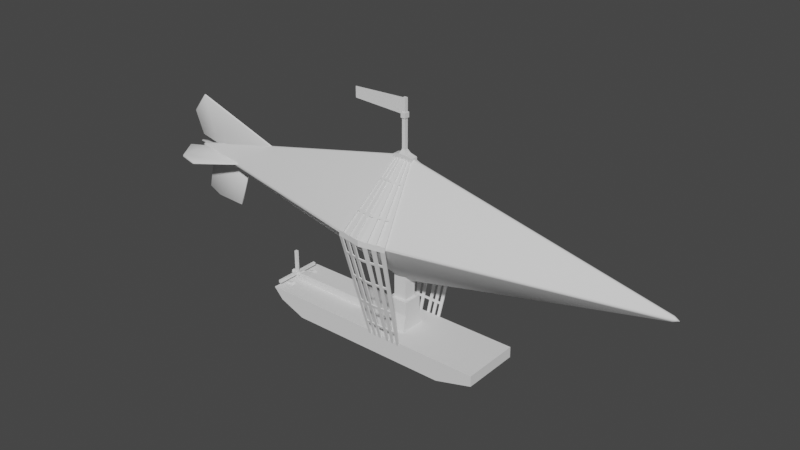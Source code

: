 # Source: BlimpPrototype.blend  (saved by Blender 3.3.6; exported with 4.5.12 LTS)
import bpy
from mathutils import Matrix  # noqa: F401  (used for matrix-valued properties, if any)

bpy.ops.wm.read_factory_settings(use_empty=True)
scene = bpy.context.scene
scene.name = 'Scene'

# ---- collections
col_collection = bpy.data.collections.new('Collection'); scene.collection.children.link(col_collection)
col_collisionmesh = bpy.data.collections.new('CollisionMesh'); scene.collection.children.link(col_collisionmesh)

# ---- world
world_world = bpy.data.worlds.new('World'); scene.world = world_world
world_world.use_nodes = True; world_world.node_tree.nodes.clear()
_N = world_world.node_tree.nodes; _L = world_world.node_tree.links
n0 = _N.new('ShaderNodeOutputWorld'); n0.name = 'World Output'; n0.location = (300, 300)
n1 = _N.new('ShaderNodeBackground'); n1.name = 'Background'; n1.location = (10, 300)
n1.inputs[0].default_value = (0.05088, 0.05088, 0.05088, 1.0)
_L.new(n1.outputs[0], n0.inputs[0])
n0.is_active_output = True
world_world.color = (0.05088, 0.05088, 0.05088)
world_world.use_sun_shadow = False
world_world.sun_shadow_jitter_overblur = 0.0

# ---- meshes
me_cube_001 = bpy.data.meshes.new('Cube.001')
me_cube_001.from_pydata([(-2.625, -1.14, -0.1331), (-2.625, -1.14, 0.1331), (-2.625, 1.14, -0.1331), (-2.625, 1.14, 0.1331), (2.625, -1.14, -0.1331), (2.625, -1.14, 0.1331), (2.625, 1.14, -0.1331), (2.625, 1.14, 0.1331), (3.806, -0.701, -0.1331), (3.806, -0.701, 0.1331), (3.806, 0.701, -0.1331), (3.806, 0.701, 0.1331), (-3.017, -1.14, -0.4167), (-3.017, -1.14, -0.1504), (-3.017, 1.14, -0.4167), (-3.017, 1.14, -0.1504), (-4.593, -1.14, -0.4167), (-4.593, -1.14, -0.1504), (-4.593, 1.14, -0.4167), (-4.593, 1.14, -0.1504), (-5.146, -0.8076, -0.05361), (-4.967, -0.8076, 0.115), (-5.146, 0.8076, -0.05361), (-4.967, 0.8076, 0.115), (-5.322, -0.6263, 0.1974), (-5.082, -0.6263, 0.2534), (-5.322, 0.6263, 0.1974), (-5.082, 0.6263, 0.2534), (-2.625, 0.3799, -0.2527), (-2.625, -0.3799, -0.2527), (-2.625, -0.3799, 0.1331), (-2.625, 0.3799, 0.1331), (2.625, -0.3799, -0.2527), (2.625, 0.3799, -0.2527), (2.625, 0.3799, 0.1331), (2.625, -0.3799, 0.1331), (3.806, -0.2337, -0.2527), (3.806, 0.2337, -0.2527), (3.806, 0.2337, 0.1331), (3.806, -0.2337, 0.1331), (-3.017, 0.3799, -0.4167), (-3.017, -0.3799, -0.4167), (-3.017, -0.3799, -0.1504), (-3.017, 0.3799, -0.1504), (-3.052, 0.4924, -0.1504), (-4.593, 0.4924, -0.1504), (-3.052, 0.3799, -0.1504), (-3.052, -0.4924, -0.4167), (-4.593, -0.4924, -0.4167), (-3.052, -0.3799, -0.4167), (-4.967, 0.4924, 0.115), (-5.146, -0.4924, -0.05361), (-5.082, 0.4924, 0.2534), (-5.322, 0.4924, 0.1974), (-5.322, -0.4924, 0.1974), (-5.146, 0.4924, -0.05361), (-4.967, -0.4924, 0.115), (-5.082, -0.4924, 0.2534), (-4.593, 0.4924, -0.4167), (-4.593, -0.4924, -0.1504), (-3.052, 0.3799, -0.4167), (-3.052, 0.4924, -0.4167), (-3.052, -0.4924, -0.1504), (-3.052, -0.3799, -0.1504)], [], [(0, 1, 13, 12), (2, 3, 7, 6), (35, 5, 9, 39), (4, 5, 1, 0), (29, 32, 4, 0), (35, 30, 1, 5), (36, 39, 9, 8), (6, 7, 11, 10), (5, 4, 8, 9), (33, 6, 10, 37), (43, 15, 19, 45, 44, 46), (31, 3, 15, 43), (29, 0, 12, 41), (3, 2, 14, 15), (16, 17, 21, 20), (41, 12, 16, 48, 47, 49), (15, 14, 18, 19), (12, 13, 17, 16), (23, 22, 26, 27), (45, 19, 23, 50), (16, 20, 51, 48), (19, 18, 22, 23), (52, 27, 26, 53), (20, 21, 25, 24), (23, 27, 52, 50), (24, 54, 51, 20), (26, 22, 55, 53), (57, 25, 21, 56), (54, 24, 25, 57), (55, 22, 18, 58), (56, 21, 17, 59), (58, 18, 14, 40, 60, 61), (60, 40, 41, 49), (2, 28, 40, 14), (28, 29, 41, 40), (1, 30, 42, 13), (30, 31, 43, 42), (59, 17, 13, 42, 63, 62), (63, 42, 43, 46), (4, 32, 36, 8), (32, 33, 37, 36), (10, 11, 38, 37), (37, 38, 39, 36), (7, 3, 31, 34), (34, 31, 30, 35), (2, 6, 33, 28), (28, 33, 32, 29), (7, 34, 38, 11), (34, 35, 39, 38), (52, 53, 55, 58, 61, 44, 45, 50), (46, 44, 61, 60, 49, 47, 62, 63), (56, 59, 62, 47, 48, 51, 54, 57)])
_uv = me_cube_001.uv_layers.new(name='UVMap')
_uv.uv.foreach_set('vector', [0.8094, 0.4974, 0.8184, 0.4976, 0.8087, 0.5106, 0.7998, 0.5105, 0.8001, 0.6795, 0.809, 0.6794, 0.8114, 0.8556, 0.8025, 0.8557, 0.7735, 0.5494, 0.799, 0.5494, 0.7843, 0.5885, 0.7686, 0.5885, 0.8119, 0.3213, 0.8208, 0.3214, 0.8184, 0.4976, 0.8094, 0.4974, 0.7735, 0.2147, 0.7735, 0.03984, 0.799, 0.03933, 0.799, 0.2142, 0.7735, 0.5494, 0.7735, 0.3755, 0.799, 0.3755, 0.799, 0.5494, 0.8605, 0.5423, 0.8476, 0.5423, 0.8476, 0.5266, 0.8565, 0.5266, 0.8025, 0.8557, 0.8114, 0.8556, 0.8125, 0.8949, 0.8035, 0.895, 0.8208, 0.3214, 0.8119, 0.3213, 0.8129, 0.282, 0.8219, 0.2821, 0.748, 0.03984, 0.7225, 0.03933, 0.7372, 0.0, 0.7529, 0.000505, 0.748, 0.3609, 0.7225, 0.3609, 0.7225, 0.3087, 0.7442, 0.3087, 0.7442, 0.3598, 0.748, 0.3598, 0.748, 0.3755, 0.7225, 0.3755, 0.7225, 0.3609, 0.748, 0.3609, 0.7735, 0.2147, 0.799, 0.2142, 0.799, 0.2284, 0.7735, 0.2284, 0.809, 0.6794, 0.8001, 0.6795, 0.7904, 0.6665, 0.7993, 0.6664, 0.799, 0.5634, 0.808, 0.5635, 0.8171, 0.5764, 0.8113, 0.5823, 0.7735, 0.2284, 0.799, 0.2284, 0.799, 0.2809, 0.7773, 0.2809, 0.7773, 0.2296, 0.7735, 0.2296, 0.7993, 0.6664, 0.7904, 0.6665, 0.7896, 0.6136, 0.7986, 0.6135, 0.7998, 0.5105, 0.8087, 0.5106, 0.808, 0.5635, 0.799, 0.5634, 0.8077, 0.6006, 0.8019, 0.5946, 0.8105, 0.5885, 0.8125, 0.5965, 0.7442, 0.3087, 0.7225, 0.3087, 0.7337, 0.2978, 0.7442, 0.2978, 0.799, 0.2809, 0.7879, 0.2978, 0.7773, 0.2978, 0.7773, 0.2809, 0.7986, 0.6135, 0.7896, 0.6136, 0.8019, 0.5946, 0.8077, 0.6006, 0.331, 0.837, 0.3265, 0.837, 0.3265, 0.8287, 0.331, 0.8287, 0.8113, 0.5823, 0.8171, 0.5764, 0.8219, 0.5805, 0.8199, 0.5885, 0.8384, 0.2791, 0.8337, 0.2731, 0.8337, 0.2686, 0.8384, 0.2686, 0.8253, 0.2731, 0.8253, 0.2686, 0.8337, 0.2686, 0.8337, 0.2791, 0.8253, 0.2731, 0.8169, 0.2791, 0.8169, 0.2686, 0.8253, 0.2686, 0.3622, 0.8389, 0.3622, 0.8344, 0.3668, 0.8283, 0.3668, 0.8389, 0.322, 0.8287, 0.3265, 0.8287, 0.3265, 0.837, 0.322, 0.837, 0.7442, 0.2978, 0.7337, 0.2978, 0.7225, 0.2809, 0.7442, 0.2809, 0.7773, 0.2978, 0.7879, 0.2978, 0.799, 0.3087, 0.7773, 0.3087, 0.7442, 0.2809, 0.7225, 0.2809, 0.7225, 0.2284, 0.748, 0.2284, 0.748, 0.2296, 0.7442, 0.2296, 0.748, 0.2296, 0.748, 0.2284, 0.7735, 0.2284, 0.7735, 0.2296, 0.7225, 0.2142, 0.748, 0.2147, 0.748, 0.2284, 0.7225, 0.2284, 0.748, 0.2147, 0.7735, 0.2147, 0.7735, 0.2284, 0.748, 0.2284, 0.799, 0.3755, 0.7735, 0.3755, 0.7735, 0.3609, 0.799, 0.3609, 0.7735, 0.3755, 0.748, 0.3755, 0.748, 0.3609, 0.7735, 0.3609, 0.7773, 0.3087, 0.799, 0.3087, 0.799, 0.3609, 0.7735, 0.3609, 0.7735, 0.3598, 0.7773, 0.3598, 0.7735, 0.3598, 0.7735, 0.3609, 0.748, 0.3609, 0.748, 0.3598, 0.799, 0.03933, 0.7735, 0.03984, 0.7686, 0.000505, 0.7843, 0.0, 0.7735, 0.03984, 0.748, 0.03984, 0.7529, 0.000505, 0.7686, 0.000505, 0.8565, 0.5737, 0.8476, 0.5737, 0.8476, 0.558, 0.8605, 0.558, 0.8605, 0.558, 0.8476, 0.558, 0.8476, 0.5423, 0.8605, 0.5423, 0.7225, 0.5494, 0.7225, 0.3755, 0.748, 0.3755, 0.748, 0.5494, 0.748, 0.5494, 0.748, 0.3755, 0.7735, 0.3755, 0.7735, 0.5494, 0.7225, 0.2142, 0.7225, 0.03933, 0.748, 0.03984, 0.748, 0.2147, 0.748, 0.2147, 0.748, 0.03984, 0.7735, 0.03984, 0.7735, 0.2147, 0.7225, 0.5494, 0.748, 0.5494, 0.7529, 0.5885, 0.7372, 0.5885, 0.748, 0.5494, 0.7735, 0.5494, 0.7686, 0.5885, 0.7529, 0.5885, 0.4487, 0.75, 0.4453, 0.7575, 0.4382, 0.7501, 0.4298, 0.7295, 0.4399, 0.6788, 0.4487, 0.6805, 0.4386, 0.7312, 0.4449, 0.7453, 0.1997, 0.8501, 0.1997, 0.8539, 0.1908, 0.8539, 0.1908, 0.8501, 0.1908, 0.8246, 0.1908, 0.8208, 0.1997, 0.8208, 0.1997, 0.8246, 0.2165, 0.6988, 0.2102, 0.7128, 0.2203, 0.7635, 0.2115, 0.7653, 0.2014, 0.7145, 0.2098, 0.694, 0.2169, 0.6866, 0.2203, 0.6941])
_uv.active_render = True
_uv = me_cube_001.uv_layers.new(name='UVMap.001')
_uv.uv.foreach_set('vector', [0.8203, 0.8496, 0.826, 0.8497, 0.8198, 0.858, 0.8142, 0.8579, 0.8058, 0.7706, 0.8115, 0.7705, 0.813, 0.8825, 0.8074, 0.8825, 0.783, 0.8726, 0.7992, 0.8726, 0.7898, 0.8974, 0.7799, 0.8974, 0.8219, 0.7377, 0.8275, 0.7378, 0.826, 0.8497, 0.8203, 0.8496, 0.7344, 0.8491, 0.7344, 0.7381, 0.7506, 0.7377, 0.7506, 0.8488, 0.783, 0.8726, 0.783, 0.7621, 0.7992, 0.7621, 0.7992, 0.8726, 0.8074, 0.9175, 0.7992, 0.9175, 0.7992, 0.9075, 0.8049, 0.9075, 0.8074, 0.8825, 0.813, 0.8825, 0.8137, 0.9074, 0.808, 0.9075, 0.8275, 0.7378, 0.8219, 0.7377, 0.8225, 0.7127, 0.8282, 0.7128, 0.7182, 0.7381, 0.702, 0.7377, 0.7113, 0.7127, 0.7213, 0.7131, 0.7668, 0.7528, 0.7506, 0.7528, 0.7506, 0.7197, 0.7644, 0.7197, 0.7644, 0.7521, 0.7668, 0.7521, 0.7668, 0.7621, 0.7506, 0.7621, 0.7506, 0.7528, 0.7668, 0.7528, 0.7344, 0.8491, 0.7506, 0.8488, 0.7506, 0.8579, 0.7344, 0.8579, 0.8115, 0.7705, 0.8058, 0.7706, 0.7997, 0.7623, 0.8053, 0.7622, 0.8137, 0.8915, 0.8194, 0.8916, 0.8252, 0.8998, 0.8215, 0.9036, 0.7344, 0.8579, 0.7506, 0.8579, 0.7506, 0.8912, 0.7368, 0.8912, 0.7368, 0.8586, 0.7344, 0.8586, 0.8053, 0.7622, 0.7997, 0.7623, 0.7992, 0.7287, 0.8049, 0.7286, 0.8142, 0.8579, 0.8198, 0.858, 0.8194, 0.8916, 0.8137, 0.8915, 0.8107, 0.7204, 0.807, 0.7166, 0.8124, 0.7127, 0.8137, 0.7178, 0.7644, 0.7197, 0.7506, 0.7197, 0.7577, 0.7127, 0.7644, 0.7127, 0.7506, 0.8912, 0.7435, 0.902, 0.7368, 0.902, 0.7368, 0.8912, 0.8049, 0.7286, 0.7992, 0.7287, 0.807, 0.7166, 0.8107, 0.7204, 0.7989, 0.9237, 0.7961, 0.9237, 0.7961, 0.9184, 0.7989, 0.9184, 0.8215, 0.9036, 0.8252, 0.8998, 0.8282, 0.9024, 0.8269, 0.9075, 0.7476, 0.9221, 0.7446, 0.9183, 0.7446, 0.9154, 0.7476, 0.9154, 0.7446, 0.9115, 0.7446, 0.9087, 0.75, 0.9087, 0.75, 0.9154, 0.75, 0.9048, 0.7446, 0.9087, 0.7446, 0.902, 0.75, 0.902, 0.7476, 0.9221, 0.7476, 0.9193, 0.7505, 0.9154, 0.7505, 0.9221, 0.7932, 0.9184, 0.7961, 0.9184, 0.7961, 0.9237, 0.7932, 0.9237, 0.7158, 0.902, 0.709, 0.902, 0.702, 0.8912, 0.7158, 0.8912, 0.7854, 0.7127, 0.7921, 0.7127, 0.7992, 0.7197, 0.7854, 0.7197, 0.7158, 0.8912, 0.702, 0.8912, 0.702, 0.8579, 0.7182, 0.8579, 0.7182, 0.8586, 0.7158, 0.8586, 0.7182, 0.8586, 0.7182, 0.8579, 0.7344, 0.8579, 0.7344, 0.8586, 0.702, 0.8488, 0.7182, 0.8491, 0.7182, 0.8579, 0.702, 0.8579, 0.7182, 0.8491, 0.7344, 0.8491, 0.7344, 0.8579, 0.7182, 0.8579, 0.7992, 0.7621, 0.783, 0.7621, 0.783, 0.7528, 0.7992, 0.7528, 0.783, 0.7621, 0.7668, 0.7621, 0.7668, 0.7528, 0.783, 0.7528, 0.7854, 0.7197, 0.7992, 0.7197, 0.7992, 0.7528, 0.783, 0.7528, 0.783, 0.7521, 0.7854, 0.7521, 0.783, 0.7521, 0.783, 0.7528, 0.7668, 0.7528, 0.7668, 0.7521, 0.7506, 0.7377, 0.7344, 0.7381, 0.7312, 0.7131, 0.7412, 0.7127, 0.7344, 0.7381, 0.7182, 0.7381, 0.7213, 0.7131, 0.7312, 0.7131, 0.8049, 0.9374, 0.7992, 0.9374, 0.7992, 0.9274, 0.8074, 0.9274, 0.8074, 0.9274, 0.7992, 0.9274, 0.7992, 0.9175, 0.8074, 0.9175, 0.7506, 0.8726, 0.7506, 0.7621, 0.7668, 0.7621, 0.7668, 0.8726, 0.7668, 0.8726, 0.7668, 0.7621, 0.783, 0.7621, 0.783, 0.8726, 0.702, 0.8488, 0.702, 0.7377, 0.7182, 0.7381, 0.7182, 0.8491, 0.7182, 0.8491, 0.7182, 0.7381, 0.7344, 0.7381, 0.7344, 0.8491, 0.7506, 0.8726, 0.7668, 0.8726, 0.7699, 0.8974, 0.7599, 0.8974, 0.7668, 0.8726, 0.783, 0.8726, 0.7799, 0.8974, 0.7699, 0.8974, 0.9255, 0.758, 0.9233, 0.7628, 0.9188, 0.758, 0.9135, 0.745, 0.9199, 0.7127, 0.9255, 0.7138, 0.9191, 0.7461, 0.9231, 0.755, 0.7989, 0.916, 0.7989, 0.9184, 0.7932, 0.9184, 0.7932, 0.916, 0.7932, 0.8998, 0.7932, 0.8974, 0.7989, 0.8974, 0.7989, 0.8998, 0.9231, 0.7705, 0.9191, 0.7794, 0.9255, 0.8117, 0.9199, 0.8128, 0.9135, 0.7805, 0.9188, 0.7675, 0.9233, 0.7628, 0.9255, 0.7675])
me_cube_001.materials.append(None)
me_cube_001.update()
me_cube_002 = bpy.data.meshes.new('Cube.002')
me_cube_002.from_pydata([(-0.3833, -0.5749, -0.7164), (-0.3833, -0.3833, 0.5394), (-0.3833, 0.5749, -0.7164), (-0.3833, 0.3833, 0.5394), (0.3833, -0.5749, -0.7164), (0.3833, -0.3833, 0.5394), (0.3833, 0.5749, -0.7164), (0.3833, 0.3833, 0.5394), (-0.3833, -0.3833, 0.0), (-0.3833, 0.3833, 0.0), (0.3833, 0.3833, 0.0), (0.3833, -0.3833, 0.0), (-0.2526, -0.2526, 0.5394), (-0.2526, 0.2526, 0.5394), (0.2526, -0.2526, 0.5394), (0.2526, 0.2526, 0.5394), (-0.2526, -0.2526, 1.688), (-0.2526, 0.2526, 1.688), (0.2526, -0.2526, 1.688), (0.2526, 0.2526, 1.688)], [], [(8, 1, 3, 9), (9, 3, 7, 10), (10, 7, 5, 11), (11, 5, 1, 8), (2, 6, 4, 0), (5, 7, 15, 14), (4, 11, 8, 0), (6, 10, 11, 4), (2, 9, 10, 6), (0, 8, 9, 2), (14, 15, 19, 18), (3, 1, 12, 13), (1, 5, 14, 12), (7, 3, 13, 15), (19, 17, 16, 18), (13, 12, 16, 17), (12, 14, 18, 16), (15, 13, 17, 19)])
_uv = me_cube_002.uv_layers.new(name='UVMap')
_uv.uv.foreach_set('vector', [0.4274, 0.8121, 0.4274, 0.8302, 0.4016, 0.8302, 0.4016, 0.8121, 0.8476, 0.5511, 0.8476, 0.5692, 0.8219, 0.5692, 0.8219, 0.5511, 0.8446, 0.8263, 0.8446, 0.8444, 0.8189, 0.8444, 0.8189, 0.8263, 0.09527, 0.8454, 0.09527, 0.8634, 0.06953, 0.8634, 0.06953, 0.8454, 0.09527, 0.8208, 0.121, 0.8208, 0.121, 0.8594, 0.09527, 0.8594, 0.121, 0.8466, 0.121, 0.8208, 0.1254, 0.8252, 0.1254, 0.8422, 0.09527, 0.8208, 0.09527, 0.8454, 0.06953, 0.8454, 0.06953, 0.8208, 0.8511, 0.8023, 0.8446, 0.8263, 0.8189, 0.8263, 0.8125, 0.8023, 0.8476, 0.5266, 0.8476, 0.5511, 0.8219, 0.5511, 0.8219, 0.5266, 0.4338, 0.788, 0.4274, 0.8121, 0.4016, 0.8121, 0.3952, 0.788, 0.2925, 0.7919, 0.3095, 0.7919, 0.3095, 0.8305, 0.2925, 0.8305, 0.1467, 0.8208, 0.1467, 0.8466, 0.1423, 0.8422, 0.1423, 0.8252, 0.1467, 0.8466, 0.121, 0.8466, 0.1254, 0.8422, 0.1423, 0.8422, 0.121, 0.8208, 0.1467, 0.8208, 0.1423, 0.8252, 0.1254, 0.8252, 0.2699, 0.8217, 0.2868, 0.8217, 0.2868, 0.8386, 0.2699, 0.8386, 0.2925, 0.7533, 0.3095, 0.7533, 0.3095, 0.7919, 0.2925, 0.7919, 0.1467, 0.8208, 0.1637, 0.8208, 0.1637, 0.8593, 0.1467, 0.8593, 0.1637, 0.8208, 0.1807, 0.8208, 0.1807, 0.8593, 0.1637, 0.8593])
_uv.active_render = True
_uv = me_cube_002.uv_layers.new(name='UVMap.001')
_uv.uv.foreach_set('vector', [0.2124, 0.237, 0.2124, 0.2412, 0.2064, 0.2412, 0.2064, 0.237, 0.31, 0.1764, 0.31, 0.1806, 0.304, 0.1806, 0.304, 0.1764, 0.3093, 0.2403, 0.3093, 0.2445, 0.3033, 0.2445, 0.3033, 0.2403, 0.1353, 0.2447, 0.1353, 0.2489, 0.1293, 0.2489, 0.1293, 0.2447, 0.1353, 0.239, 0.1412, 0.239, 0.1412, 0.248, 0.1353, 0.248, 0.1412, 0.245, 0.1412, 0.239, 0.1423, 0.24, 0.1423, 0.244, 0.1353, 0.239, 0.1353, 0.2447, 0.1293, 0.2447, 0.1293, 0.239, 0.3108, 0.2347, 0.3093, 0.2403, 0.3033, 0.2403, 0.3018, 0.2347, 0.31, 0.1707, 0.31, 0.1764, 0.304, 0.1764, 0.304, 0.1707, 0.2139, 0.2314, 0.2124, 0.237, 0.2064, 0.237, 0.2049, 0.2314, 0.1811, 0.2323, 0.185, 0.2323, 0.185, 0.2412, 0.1811, 0.2412, 0.1472, 0.239, 0.1472, 0.245, 0.1462, 0.244, 0.1462, 0.24, 0.1472, 0.245, 0.1412, 0.245, 0.1423, 0.244, 0.1462, 0.244, 0.1412, 0.239, 0.1472, 0.239, 0.1462, 0.24, 0.1423, 0.24, 0.1758, 0.2392, 0.1797, 0.2392, 0.1797, 0.2432, 0.1758, 0.2432, 0.1811, 0.2233, 0.185, 0.2233, 0.185, 0.2323, 0.1811, 0.2323, 0.1472, 0.239, 0.1512, 0.239, 0.1512, 0.2479, 0.1472, 0.2479, 0.1512, 0.239, 0.1551, 0.239, 0.1551, 0.2479, 0.1512, 0.2479])
me_cube_002.update()
me_cube_003 = bpy.data.meshes.new('Cube.003')
me_cube_003.from_pydata([(-2.387, 0.6329, 0.02424), (-2.376, 0.6338, 0.1116), (-2.387, 0.7305, 0.02424), (-2.376, 0.7314, 0.1116), (0.1014, 0.6329, 0.02424), (0.1116, 0.6338, 0.1116), (0.1014, 0.8561, 0.02424), (0.1116, 0.857, 0.1116), (-2.116, 0.8561, 0.02424), (-2.105, 0.857, 0.1116), (-2.116, 0.6329, 0.02424), (-2.105, 0.6338, 0.1116)], [], [(0, 1, 3, 2), (8, 9, 7, 6), (6, 7, 5, 4), (10, 11, 1, 0), (8, 6, 4, 10), (9, 3, 1, 11), (7, 9, 11, 5), (2, 8, 10, 0), (4, 5, 11, 10), (2, 3, 9, 8)])
_uv = me_cube_003.uv_layers.new(name='UVMap')
_uv.uv.foreach_set('vector', [0.2219, 0.778, 0.2249, 0.778, 0.2249, 0.7813, 0.2219, 0.7812, 0.3335, 0.696, 0.3365, 0.6963, 0.3365, 0.769, 0.3336, 0.7687, 0.2219, 0.7705, 0.2249, 0.7704, 0.2249, 0.7779, 0.2219, 0.778, 0.222, 0.7613, 0.2249, 0.761, 0.2249, 0.7701, 0.222, 0.7704, 0.8623, 0.6606, 0.8623, 0.735, 0.8548, 0.735, 0.8548, 0.6606, 0.8487, 0.3664, 0.8529, 0.3573, 0.8562, 0.3573, 0.8562, 0.3664, 0.8487, 0.4408, 0.8487, 0.3664, 0.8562, 0.3664, 0.8562, 0.4408, 0.8581, 0.6515, 0.8623, 0.6606, 0.8548, 0.6606, 0.8548, 0.6515, 0.222, 0.6869, 0.2249, 0.6866, 0.2249, 0.761, 0.222, 0.7613, 0.3336, 0.6862, 0.3365, 0.6865, 0.3365, 0.6963, 0.3335, 0.696])
_uv.active_render = True
_uv = me_cube_003.uv_layers.new(name='UVMap.001')
_uv.uv.foreach_set('vector', [0.181, 0.1335, 0.1819, 0.1336, 0.1819, 0.1345, 0.181, 0.1345, 0.1987, 0.04763, 0.1996, 0.04772, 0.1996, 0.06814, 0.1987, 0.06804, 0.193, 0.07892, 0.1938, 0.07891, 0.1938, 0.08101, 0.193, 0.08102, 0.1988, 0.1024, 0.1996, 0.1023, 0.1996, 0.1049, 0.1988, 0.105, 0.1988, 0.08398, 0.1988, 0.1049, 0.1967, 0.1049, 0.1967, 0.08398, 0.1946, 0.08398, 0.1957, 0.08142, 0.1967, 0.08142, 0.1967, 0.08398, 0.1946, 0.1049, 0.1946, 0.08398, 0.1967, 0.08398, 0.1967, 0.1049, 0.1976, 0.08142, 0.1988, 0.08398, 0.1967, 0.08398, 0.1967, 0.08142, 0.1988, 0.08152, 0.1996, 0.08142, 0.1996, 0.1023, 0.1988, 0.1024, 0.1987, 0.04488, 0.1996, 0.04497, 0.1996, 0.04772, 0.1987, 0.04763])
me_cube_003.update()
me_cube_005 = bpy.data.meshes.new('Cube.005')
me_cube_005.from_pydata([(-0.1421, -1.0, 0.153), (-0.04526, -1.0, -0.3822), (-0.1421, 1.0, 0.153), (-0.04526, 1.0, -0.3822), (0.1421, -1.0, 0.153), (0.04526, -1.0, -0.3822), (0.1421, 1.0, 0.153), (0.04526, 1.0, -0.3822)], [], [(0, 2, 3, 1), (2, 6, 7, 3), (6, 4, 5, 7), (4, 0, 1, 5), (2, 0, 4, 6), (7, 5, 1, 3)])
_uv = me_cube_005.uv_layers.new(name='UVMap')
_uv.uv.foreach_set('vector', [0.8366, 0.7858, 0.8366, 0.7186, 0.8548, 0.7186, 0.8548, 0.7858, 0.3469, 0.8463, 0.3374, 0.8463, 0.3406, 0.8283, 0.3436, 0.8283, 0.8366, 0.7186, 0.8366, 0.6515, 0.8548, 0.6515, 0.8548, 0.7186, 0.3564, 0.8463, 0.3469, 0.8463, 0.3501, 0.8283, 0.3532, 0.8283, 0.8555, 0.282, 0.8555, 0.3491, 0.8459, 0.3491, 0.8459, 0.282, 0.4392, 0.7575, 0.4392, 0.8246, 0.4361, 0.8246, 0.4361, 0.7575])
_uv.active_render = True
_uv = me_cube_005.uv_layers.new(name='UVMap.001')
_uv.uv.foreach_set('vector', [0.9251, 0.8554, 0.9251, 0.8128, 0.9367, 0.8128, 0.9367, 0.8554, 0.8135, 0.9189, 0.8074, 0.9189, 0.8095, 0.9075, 0.8114, 0.9075, 0.9135, 0.8554, 0.9135, 0.8128, 0.9251, 0.8128, 0.9251, 0.8554, 0.8198, 0.9189, 0.8137, 0.9189, 0.8158, 0.9075, 0.8177, 0.9075, 0.9312, 0.8981, 0.9312, 0.9407, 0.9251, 0.9407, 0.9251, 0.8981, 0.9274, 0.7554, 0.9274, 0.7981, 0.9255, 0.7981, 0.9255, 0.7554])
me_cube_005.update()
me_cube_006 = bpy.data.meshes.new('Cube.006')
me_cube_006.from_pydata([(-0.1421, -1.0, 0.153), (-0.04526, -1.0, -0.3822), (-0.1421, 1.0, 0.153), (-0.04526, 1.0, -0.3822), (0.1421, -1.0, 0.153), (0.04526, -1.0, -0.3822), (0.1421, 1.0, 0.153), (0.04526, 1.0, -0.3822)], [], [(0, 2, 3, 1), (2, 6, 7, 3), (6, 4, 5, 7), (4, 0, 1, 5), (2, 0, 4, 6), (7, 5, 1, 3)])
_uv = me_cube_006.uv_layers.new(name='UVMap')
_uv.uv.foreach_set('vector', [0.8401, 0.5266, 0.8401, 0.4595, 0.8584, 0.4595, 0.8584, 0.5266, 0.8314, 0.5871, 0.8219, 0.5871, 0.8251, 0.5692, 0.8281, 0.5692, 0.8219, 0.5266, 0.8219, 0.4595, 0.8401, 0.4595, 0.8401, 0.5266, 0.8409, 0.5871, 0.8314, 0.5871, 0.8346, 0.5692, 0.8377, 0.5692, 0.4487, 0.7575, 0.4487, 0.8246, 0.4392, 0.8246, 0.4392, 0.7575, 0.3366, 0.769, 0.3366, 0.8362, 0.3335, 0.8362, 0.3335, 0.769])
_uv.active_render = True
_uv = me_cube_006.uv_layers.new(name='UVMap.001')
_uv.uv.foreach_set('vector', [0.9135, 0.9407, 0.9135, 0.8981, 0.9251, 0.8981, 0.9251, 0.9407, 0.8135, 0.9303, 0.8074, 0.9303, 0.8095, 0.9189, 0.8114, 0.9189, 0.9135, 0.8981, 0.9135, 0.8554, 0.9251, 0.8554, 0.9251, 0.8981, 0.8258, 0.9189, 0.8198, 0.9189, 0.8218, 0.9075, 0.8238, 0.9075, 0.9312, 0.8554, 0.9312, 0.8981, 0.9251, 0.8981, 0.9251, 0.8554, 0.9274, 0.7127, 0.9274, 0.7554, 0.9255, 0.7554, 0.9255, 0.7127])
me_cube_006.update()
me_cube_007 = bpy.data.meshes.new('Cube.007')
me_cube_007.from_pydata([(-19.46, -0.785, -0.785), (-19.46, -0.785, 0.785), (-19.46, 0.785, -0.785), (-19.46, 0.785, 0.785), (4.263, -1.0, -1.0), (4.263, -1.0, 1.0), (4.263, 1.0, -1.0), (4.263, 1.0, 1.0), (6.644, -1.0, -1.068), (6.644, -1.0, 0.1991), (6.644, 1.0, -1.068), (6.644, 1.0, 0.1991), (10.14, -1.0, -1.068), (10.14, -1.0, 0.1991), (10.14, 1.0, -1.068), (10.14, 1.0, 0.1991), (-17.28, 1.0, -1.0), (-17.28, 1.0, 1.0), (-17.28, -1.0, -1.0), (-17.28, -1.0, 1.0), (-19.64, -4.278e-09, -0.9614), (-19.64, -0.9614, 2.563e-08), (-19.64, -4.278e-09, 0.9614), (-19.64, 0.9614, 2.563e-08), (-22.04, -0.2548, -0.2548), (-22.04, -0.2548, 0.2548), (-22.04, 0.2548, -0.2548), (-22.04, 0.2548, 0.2548), (-22.04, -1.705e-08, -0.3121), (-22.04, -0.3121, 8.883e-08), (-22.04, -1.705e-08, 0.3121), (-22.04, 0.3121, 8.883e-08), (-22.56, -0.4333, -0.4333), (-19.79, -0.3585, 0.3585), (-19.87, 0.4391, 1.499e-08), (-19.79, 0.3585, -0.3585), (-19.87, -1.024e-08, -0.4391), (-19.87, -0.4391, 1.499e-08), (-19.79, 0.3585, 0.3585), (-19.79, -0.3585, -0.3585), (-19.87, -1.024e-08, 0.4391), (-22.23, -0.4333, -0.4333), (-22.23, -0.4333, 0.4333), (-22.23, 0.4333, -0.4333), (-22.23, 0.4333, 0.4333), (-22.23, -2.418e-08, -0.5307), (-22.23, -0.5307, 6.755e-08), (-22.23, -2.418e-08, 0.5307), (-22.23, 0.5307, 6.755e-08), (-22.56, -0.4333, 0.4333), (-22.56, 0.4333, -0.4333), (-22.56, 0.4333, 0.4333), (-22.56, -2.418e-08, -0.5307), (-22.56, -0.5307, 6.755e-08), (-22.56, -2.418e-08, 0.5307), (-22.56, 0.5307, 6.755e-08), (-22.56, -2.418e-08, 6.755e-08)], [], [(38, 34, 31, 27), (16, 17, 7, 6), (5, 4, 8, 9), (18, 19, 1, 21, 0), (16, 6, 4, 18), (17, 3, 22, 1, 19), (11, 9, 13, 15), (4, 6, 10, 8), (7, 5, 9, 11), (6, 7, 11, 10), (14, 15, 13, 12), (10, 11, 15, 14), (9, 8, 12, 13), (8, 10, 14, 12), (7, 17, 19, 5), (2, 16, 18, 0, 20), (4, 5, 19, 18), (2, 23, 3, 17, 16), (37, 33, 25, 29), (34, 35, 26, 31), (35, 36, 28, 26), (28, 24, 41, 45), (30, 27, 44, 47), (26, 28, 45, 43), (25, 30, 47, 42), (39, 37, 29, 24), (40, 38, 27, 30), (36, 39, 24, 28), (33, 40, 30, 25), (1, 22, 40, 33), (20, 0, 39, 36), (22, 3, 38, 40), (0, 21, 37, 39), (2, 20, 36, 35), (23, 2, 35, 34), (21, 1, 33, 37), (3, 23, 34, 38), (46, 42, 49, 53), (48, 43, 50, 55), (41, 46, 53, 32), (44, 48, 55, 51), (27, 31, 48, 44), (24, 29, 46, 41), (31, 26, 43, 48), (29, 25, 42, 46), (56, 54, 51, 55), (52, 56, 55, 50), (32, 53, 56, 52), (53, 49, 54, 56), (42, 47, 54, 49), (43, 45, 52, 50), (47, 44, 51, 54), (45, 41, 32, 52)])
_uv = me_cube_007.uv_layers.new(name='UVMap')
_uv.uv.foreach_set('vector', [0.8366, 0.7269, 0.8245, 0.7242, 0.8245, 0.6515, 0.8331, 0.6515, 0.519, 0.9204, 0.4519, 0.9206, 0.4498, 0.1974, 0.517, 0.1972, 0.519, 0.8022, 0.5862, 0.8023, 0.5882, 0.8823, 0.5457, 0.8822, 0.5882, 0.07916, 0.5211, 0.07897, 0.5285, 0.005716, 0.5549, 0.0, 0.5812, 0.005867, 0.6554, 0.9204, 0.6554, 0.1973, 0.7225, 0.1973, 0.7225, 0.9204, 0.5882, 0.07902, 0.5954, 0.006031, 0.6218, 0.0, 0.6481, 0.006031, 0.6554, 0.07902, 0.5882, 0.8827, 0.6554, 0.8827, 0.6554, 1.0, 0.5882, 1.0, 0.7225, 0.1973, 0.6554, 0.1973, 0.6554, 0.1173, 0.7225, 0.1173, 0.5882, 0.8023, 0.6554, 0.8023, 0.6554, 0.8827, 0.5882, 0.8827, 0.517, 0.1972, 0.4498, 0.1974, 0.4765, 0.1174, 0.519, 0.1173, 0.3335, 0.7533, 0.291, 0.7533, 0.291, 0.6862, 0.3335, 0.6862, 0.519, 0.1173, 0.4765, 0.1174, 0.4761, 0.0001211, 0.5187, 0.0, 0.5457, 0.8822, 0.5882, 0.8823, 0.5879, 0.9996, 0.5453, 0.9995, 0.7225, 0.1173, 0.6554, 0.1173, 0.6554, 0.0, 0.7225, 0.0, 0.5882, 0.8023, 0.5882, 0.07902, 0.6554, 0.07902, 0.6554, 0.8023, 0.6626, 0.9937, 0.6554, 0.9204, 0.7225, 0.9204, 0.7153, 0.9937, 0.6889, 0.9995, 0.5862, 0.8023, 0.519, 0.8022, 0.5211, 0.07897, 0.5882, 0.07916, 0.512, 0.9937, 0.4857, 0.9996, 0.4593, 0.9939, 0.4519, 0.9206, 0.519, 0.9204, 0.8245, 0.7996, 0.8125, 0.8023, 0.816, 0.7269, 0.8245, 0.7269, 0.8245, 0.7242, 0.8125, 0.7269, 0.816, 0.6515, 0.8245, 0.6515, 0.3095, 0.7533, 0.3215, 0.756, 0.3215, 0.8287, 0.3129, 0.8287, 0.04985, 0.828, 0.04193, 0.8318, 0.03477, 0.8272, 0.04824, 0.8208, 0.05445, 0.8485, 0.06237, 0.8447, 0.06953, 0.8492, 0.05606, 0.8556, 0.05862, 0.828, 0.04985, 0.828, 0.04824, 0.8208, 0.06315, 0.8208, 0.04568, 0.8485, 0.05445, 0.8485, 0.05606, 0.8556, 0.04115, 0.8556, 0.8366, 0.8023, 0.8245, 0.7996, 0.8245, 0.7269, 0.8331, 0.7269, 0.8339, 0.3545, 0.8219, 0.3573, 0.8253, 0.282, 0.8339, 0.282, 0.3215, 0.756, 0.3335, 0.7533, 0.3301, 0.8287, 0.3215, 0.8287, 0.8459, 0.3573, 0.8339, 0.3545, 0.8339, 0.282, 0.8425, 0.282, 0.8639, 0.6515, 0.8369, 0.6515, 0.8407, 0.6344, 0.8531, 0.6344, 0.851, 0.5885, 0.8755, 0.6, 0.8584, 0.6109, 0.8472, 0.6056, 0.8369, 0.6515, 0.8125, 0.6399, 0.8296, 0.6291, 0.8407, 0.6344, 0.8755, 0.6, 0.8755, 0.6271, 0.8584, 0.6232, 0.8584, 0.6109, 0.824, 0.5885, 0.851, 0.5885, 0.8472, 0.6056, 0.8349, 0.6056, 0.8125, 0.6129, 0.824, 0.5885, 0.8349, 0.6056, 0.8296, 0.6167, 0.8755, 0.6271, 0.8639, 0.6515, 0.8531, 0.6344, 0.8584, 0.6232, 0.8125, 0.6399, 0.8125, 0.6129, 0.8296, 0.6167, 0.8296, 0.6291, 0.2474, 0.8362, 0.2473, 0.8508, 0.2362, 0.8508, 0.2362, 0.8362, 0.2474, 0.8362, 0.2475, 0.8217, 0.2586, 0.8217, 0.2586, 0.8362, 0.2473, 0.8217, 0.2474, 0.8362, 0.2362, 0.8362, 0.2362, 0.8217, 0.2475, 0.8508, 0.2474, 0.8362, 0.2586, 0.8362, 0.2586, 0.8508, 0.06237, 0.8447, 0.06237, 0.8359, 0.06953, 0.8343, 0.06953, 0.8492, 0.04193, 0.8318, 0.04193, 0.8405, 0.03477, 0.8421, 0.03477, 0.8272, 0.06237, 0.8359, 0.05862, 0.828, 0.06315, 0.8208, 0.06953, 0.8343, 0.04193, 0.8405, 0.04568, 0.8485, 0.04115, 0.8556, 0.03477, 0.8421, 0.01738, 0.8382, 0.01348, 0.8556, 0.0, 0.8492, 0.0, 0.8343, 0.02129, 0.8208, 0.01738, 0.8382, 0.0, 0.8343, 0.00638, 0.8208, 0.03477, 0.8272, 0.03477, 0.8421, 0.01738, 0.8382, 0.02129, 0.8208, 0.03477, 0.8421, 0.02839, 0.8556, 0.01348, 0.8556, 0.01738, 0.8382, 0.2586, 0.8508, 0.2587, 0.8362, 0.2699, 0.8362, 0.2698, 0.8508, 0.2361, 0.8217, 0.2362, 0.8362, 0.225, 0.8362, 0.2249, 0.8217, 0.2587, 0.8362, 0.2586, 0.8217, 0.2698, 0.8217, 0.2699, 0.8362, 0.2362, 0.8362, 0.2361, 0.8508, 0.2249, 0.8508, 0.225, 0.8362])
_uv.active_render = True
_uv = me_cube_007.uv_layers.new(name='UVMap.001')
_uv.uv.foreach_set('vector', [0.1878, 0.1238, 0.1844, 0.123, 0.1844, 0.1026, 0.1868, 0.1026, 0.1239, 0.3034, 0.105, 0.3034, 0.1045, 0.1003, 0.1233, 0.1003, 0.1239, 0.2702, 0.1427, 0.2702, 0.1433, 0.2927, 0.1314, 0.2927, 0.1433, 0.06711, 0.1245, 0.06706, 0.1266, 0.04648, 0.134, 0.04488, 0.1414, 0.04652, 0.1622, 0.3034, 0.1622, 0.1003, 0.181, 0.1003, 0.181, 0.3034, 0.1433, 0.06707, 0.1454, 0.04657, 0.1528, 0.04488, 0.1602, 0.04657, 0.1622, 0.06707, 0.1433, 0.2928, 0.1622, 0.2928, 0.1622, 0.3257, 0.1433, 0.3257, 0.181, 0.1003, 0.1622, 0.1003, 0.1622, 0.07782, 0.181, 0.07782, 0.1433, 0.2702, 0.1622, 0.2702, 0.1622, 0.2928, 0.1433, 0.2928, 0.1233, 0.1003, 0.1045, 0.1003, 0.1119, 0.07785, 0.1239, 0.07782, 0.193, 0.08142, 0.181, 0.08142, 0.181, 0.06256, 0.193, 0.06256, 0.1239, 0.07782, 0.1119, 0.07785, 0.1118, 0.04491, 0.1238, 0.04488, 0.1314, 0.2927, 0.1433, 0.2927, 0.1432, 0.3256, 0.1313, 0.3256, 0.181, 0.07782, 0.1622, 0.07782, 0.1622, 0.04488, 0.181, 0.04488, 0.1433, 0.2702, 0.1433, 0.06707, 0.1622, 0.06707, 0.1622, 0.2702, 0.1642, 0.324, 0.1622, 0.3034, 0.181, 0.3034, 0.179, 0.324, 0.1716, 0.3256, 0.1427, 0.2702, 0.1239, 0.2702, 0.1245, 0.06706, 0.1433, 0.06711, 0.1219, 0.324, 0.1145, 0.3256, 0.1071, 0.324, 0.105, 0.3034, 0.1239, 0.3034, 0.1912, 0.1019, 0.1878, 0.1026, 0.1888, 0.08142, 0.1912, 0.08143, 0.1844, 0.123, 0.181, 0.1238, 0.182, 0.1026, 0.1844, 0.1026, 0.181, 0.08142, 0.1844, 0.08216, 0.1844, 0.1026, 0.182, 0.1026, 0.195, 0.1258, 0.1928, 0.1268, 0.1908, 0.1256, 0.1946, 0.1238, 0.1963, 0.1315, 0.1986, 0.1305, 0.2006, 0.1318, 0.1968, 0.1335, 0.1975, 0.1258, 0.195, 0.1258, 0.1946, 0.1238, 0.1988, 0.1238, 0.1939, 0.1315, 0.1963, 0.1315, 0.1968, 0.1335, 0.1926, 0.1335, 0.1946, 0.1026, 0.1912, 0.1019, 0.1912, 0.08143, 0.1936, 0.08142, 0.1912, 0.123, 0.1878, 0.1238, 0.1888, 0.1026, 0.1912, 0.1026, 0.1844, 0.08216, 0.1878, 0.08142, 0.1868, 0.1026, 0.1844, 0.1026, 0.1946, 0.1238, 0.1912, 0.123, 0.1912, 0.1026, 0.1936, 0.1026, 0.1955, 0.06256, 0.1879, 0.06256, 0.189, 0.05776, 0.1924, 0.05776, 0.1919, 0.04488, 0.1987, 0.04812, 0.1939, 0.05116, 0.1908, 0.04968, 0.1879, 0.06256, 0.181, 0.05932, 0.1858, 0.05628, 0.189, 0.05776, 0.1987, 0.04812, 0.1987, 0.05571, 0.1939, 0.05463, 0.1939, 0.05116, 0.1843, 0.04488, 0.1919, 0.04488, 0.1908, 0.04968, 0.1873, 0.04968, 0.181, 0.05173, 0.1843, 0.04488, 0.1873, 0.04968, 0.1858, 0.05281, 0.1987, 0.05571, 0.1955, 0.06256, 0.1924, 0.05776, 0.1939, 0.05463, 0.181, 0.05932, 0.181, 0.05173, 0.1858, 0.05281, 0.1858, 0.05628, 0.1977, 0.109, 0.1977, 0.1131, 0.1946, 0.1131, 0.1946, 0.109, 0.193, 0.07482, 0.193, 0.07074, 0.1962, 0.07074, 0.1961, 0.07482, 0.1977, 0.1049, 0.1977, 0.109, 0.1946, 0.109, 0.1946, 0.1049, 0.193, 0.07891, 0.193, 0.07482, 0.1961, 0.07482, 0.1962, 0.07891, 0.1986, 0.1305, 0.1986, 0.128, 0.2006, 0.1276, 0.2006, 0.1318, 0.1928, 0.1268, 0.1928, 0.1293, 0.1908, 0.1298, 0.1908, 0.1256, 0.1986, 0.128, 0.1975, 0.1258, 0.1988, 0.1238, 0.2006, 0.1276, 0.1928, 0.1293, 0.1939, 0.1315, 0.1926, 0.1335, 0.1908, 0.1298, 0.1859, 0.1287, 0.1848, 0.1335, 0.181, 0.1318, 0.181, 0.1276, 0.187, 0.1238, 0.1859, 0.1287, 0.181, 0.1276, 0.1828, 0.1238, 0.1908, 0.1256, 0.1908, 0.1298, 0.1859, 0.1287, 0.187, 0.1238, 0.1908, 0.1298, 0.189, 0.1335, 0.1848, 0.1335, 0.1859, 0.1287, 0.1946, 0.1212, 0.1946, 0.1171, 0.1977, 0.1171, 0.1977, 0.1212, 0.1961, 0.06256, 0.1962, 0.06665, 0.193, 0.06665, 0.193, 0.06256, 0.1946, 0.1171, 0.1946, 0.1131, 0.1977, 0.1131, 0.1977, 0.1171, 0.1962, 0.06665, 0.1961, 0.07074, 0.193, 0.07074, 0.193, 0.06665])
me_cube_007.update()
me_cube_008 = bpy.data.meshes.new('Cube.008')
me_cube_008.from_pydata([(-1.0, -1.0, -1.0), (-1.0, -1.0, 1.0), (-1.0, 1.0, -1.0), (-1.0, 1.0, 1.0), (1.0, -1.0, -1.0), (1.0, -1.0, 1.0), (1.0, 1.0, -1.0), (1.0, 1.0, 1.0)], [], [(0, 1, 3, 2), (2, 3, 7, 6), (6, 7, 5, 4), (4, 5, 1, 0), (2, 6, 4, 0), (7, 3, 1, 5)])
_uv = me_cube_008.uv_layers.new(name='UVMap')
_uv.uv.foreach_set('vector', [0.8662, 0.06714, 0.8662, 0.1343, 0.799, 0.1343, 0.799, 0.06714, 0.8662, 0.0, 0.8662, 0.06714, 0.799, 0.06714, 0.799, 0.0, 0.292, 0.7545, 0.292, 0.8217, 0.2249, 0.8217, 0.2249, 0.7545, 0.2014, 0.7537, 0.2014, 0.8208, 0.1343, 0.8208, 0.1343, 0.7537, 0.06714, 0.7537, 0.1343, 0.7537, 0.1343, 0.8208, 0.06714, 0.8208, 0.0, 0.7537, 0.06714, 0.7537, 0.06714, 0.8208, 0.0, 0.8208])
_uv.active_render = True
_uv = me_cube_008.uv_layers.new(name='UVMap.001')
_uv.uv.foreach_set('vector', [0.7446, 0.902, 0.7446, 0.9446, 0.702, 0.9446, 0.702, 0.902, 0.7932, 0.8974, 0.7932, 0.9401, 0.7506, 0.9401, 0.7506, 0.8974, 0.9135, 0.8834, 0.9135, 0.926, 0.8709, 0.926, 0.8709, 0.8834, 0.8709, 0.8834, 0.8709, 0.926, 0.8282, 0.926, 0.8282, 0.8834, 0.8709, 0.8407, 0.9135, 0.8407, 0.9135, 0.8834, 0.8709, 0.8834, 0.8709, 0.7981, 0.9135, 0.7981, 0.9135, 0.8407, 0.8709, 0.8407])
me_cube_008.update()
me_cube_009 = bpy.data.meshes.new('Cube.009')
me_cube_009.from_pydata([(-1.0, -1.0, -1.0), (-1.0, -1.0, 1.0), (-1.0, 1.0, -1.0), (-1.0, 1.0, 1.0), (1.0, -1.0, -1.0), (1.0, -1.0, 1.0), (1.0, 1.0, -1.0), (1.0, 1.0, 1.0)], [], [(0, 1, 3, 2), (2, 3, 7, 6), (6, 7, 5, 4), (4, 5, 1, 0), (2, 6, 4, 0), (7, 3, 1, 5)])
_uv = me_cube_009.uv_layers.new(name='UVMap')
_uv.uv.foreach_set('vector', [0.7896, 0.8005, 0.7896, 0.8676, 0.7225, 0.8676, 0.7225, 0.8005, 0.1343, 0.6866, 0.1343, 0.7537, 0.06714, 0.7537, 0.06714, 0.6866, 0.06714, 0.6866, 0.06714, 0.7537, 0.0, 0.7537, 0.0, 0.6866, 0.8662, 0.2014, 0.8662, 0.2686, 0.799, 0.2686, 0.799, 0.2014, 0.1343, 0.6866, 0.2014, 0.6866, 0.2014, 0.7537, 0.1343, 0.7537, 0.799, 0.1343, 0.8662, 0.1343, 0.8662, 0.2014, 0.799, 0.2014])
_uv.active_render = True
_uv = me_cube_009.uv_layers.new(name='UVMap.001')
_uv.uv.foreach_set('vector', [0.8709, 0.7127, 0.8709, 0.7554, 0.8282, 0.7554, 0.8282, 0.7127, 0.8709, 0.8407, 0.8709, 0.8834, 0.8282, 0.8834, 0.8282, 0.8407, 0.8709, 0.7981, 0.8709, 0.8407, 0.8282, 0.8407, 0.8282, 0.7981, 0.9135, 0.7127, 0.9135, 0.7554, 0.8709, 0.7554, 0.8709, 0.7127, 0.8282, 0.7554, 0.8709, 0.7554, 0.8709, 0.7981, 0.8282, 0.7981, 0.8709, 0.7554, 0.9135, 0.7554, 0.9135, 0.7981, 0.8709, 0.7981])
me_cube_009.update()
me_cube_010 = bpy.data.meshes.new('Cube.010')
me_cube_010.from_pydata([(-10.16, 1.231, 1.131), (-10.16, 1.131, 1.032), (-10.16, 1.032, 1.131), (-10.16, 1.131, 1.231), (-10.16, 1.2, 1.062), (-10.36, 1.131, 1.131), (-10.16, 1.062, 1.062), (-10.16, 1.062, 1.2), (-10.16, 1.2, 1.2), (10.16, 1.032, 1.131), (10.16, 1.131, 1.032), (10.16, 1.231, 1.131), (10.16, 1.131, 1.231), (10.16, 1.062, 1.062), (10.36, 1.131, 1.131), (10.16, 1.2, 1.062), (10.16, 1.2, 1.2), (10.16, 1.062, 1.2), (-0.09708, 2.841, -0.4791), (0.09708, 2.841, -0.4791), (0.09708, 2.741, -0.5786), (-0.09708, 2.741, -0.5786), (7.451e-09, 2.847, -0.4791), (-1.14e-08, 2.817, -0.5551), (0.1034, 2.811, -0.5485), (0.0, 2.741, -0.5851), (-0.1034, 2.811, -0.5485), (-0.09708, 2.841, 2.741), (-0.09708, 2.741, 2.841), (0.09708, 2.741, 2.841), (0.09708, 2.841, 2.741), (-0.1034, 2.811, 2.811), (3.931e-09, 2.817, 2.817), (7.451e-09, 2.741, 2.847), (0.1034, 2.811, 2.811), (-7.451e-09, 2.847, 2.741), (0.09708, -0.5786, -0.4791), (-0.09708, -0.5786, -0.4791), (-0.09708, -0.4791, -0.5786), (0.09708, -0.4791, -0.5786), (0.0, -0.5851, -0.4791), (1.141e-08, -0.5551, -0.5551), (-0.1034, -0.5485, -0.5485), (0.0, -0.4791, -0.5851), (0.1034, -0.5485, -0.5485), (-0.09708, -0.5786, 2.741), (0.09708, -0.5786, 2.741), (0.09708, -0.4791, 2.841), (-0.09708, -0.4791, 2.841), (0.0, -0.5851, 2.741), (-1.072e-07, -0.5551, 2.817), (0.1034, -0.5485, 2.811), (-7.451e-09, -0.4791, 2.847), (-0.1034, -0.5485, 2.811)], [], [(1, 21, 38), (12, 29, 47), (37, 45, 2), (19, 30, 11), (9, 46, 36), (20, 10, 39), (28, 3, 48), (0, 4, 5, 8), (1, 6, 5, 4), (2, 7, 5, 6), (3, 8, 5, 7), (9, 13, 14, 17), (10, 15, 14, 13), (11, 16, 14, 15), (12, 17, 14, 16), (18, 22, 23, 26), (19, 24, 23, 22), (20, 25, 23, 24), (21, 26, 23, 25), (27, 31, 32, 35), (28, 33, 32, 31), (29, 34, 32, 33), (30, 35, 32, 34), (36, 40, 41, 44), (37, 42, 41, 40), (38, 43, 41, 42), (39, 44, 41, 43), (45, 49, 50, 53), (46, 51, 50, 49), (47, 52, 50, 51), (48, 53, 50, 52), (3, 28, 31, 8), (8, 31, 27, 0), (39, 10, 13, 44), (44, 13, 9, 36), (48, 3, 7, 53), (53, 7, 2, 45), (1, 38, 42, 6), (6, 42, 37, 2), (21, 1, 4, 26), (26, 4, 0, 18), (28, 48, 52, 33), (33, 52, 47, 29), (20, 39, 43, 25), (25, 43, 38, 21), (45, 37, 40, 49), (49, 40, 36, 46), (30, 19, 22, 35), (35, 22, 18, 27), (29, 12, 16, 34), (34, 16, 11, 30), (10, 20, 24, 15), (15, 24, 19, 11), (12, 47, 51, 17), (17, 51, 46, 9), (0, 27, 18)])
me_cube_010.polygons.foreach_set('use_smooth', [True] * 56)
_uv = me_cube_010.uv_layers.new(name='UVMap')
_uv.uv.foreach_set('vector', [0.335, 0.6795, 0.2282, 0.3527, 0.335, 0.3357, 0.1101, 0.68, 0.003363, 0.355, 0.1101, 0.338, 0.4464, 0.3191, 0.3397, 0.336, 0.3422, 0.006009, 0.1158, 0.355, 0.2226, 0.338, 0.2226, 0.68, 0.4475, 0.6718, 0.3407, 0.3424, 0.4475, 0.3255, 0.2272, 0.3463, 0.2278, 0.006461, 0.334, 0.3293, 0.002333, 0.3486, 0.002333, 0.006586, 0.1091, 0.3315, 0.1148, 0.006586, 0.1124, 0.006746, 0.1137, 0.0, 0.117, 0.00601, 0.335, 0.6795, 0.3374, 0.6794, 0.3361, 0.6862, 0.3328, 0.6801, 0.3422, 0.006009, 0.3399, 0.006319, 0.3413, 0.0, 0.3445, 0.005591, 0.002333, 0.006586, 0.0, 0.006746, 0.001279, 0.0, 0.0046, 0.00601, 0.4475, 0.6718, 0.4498, 0.6717, 0.4486, 0.6788, 0.4452, 0.6725, 0.2278, 0.006461, 0.2255, 0.006657, 0.2268, 0.0, 0.2301, 0.005924, 0.2226, 0.68, 0.2249, 0.6798, 0.2236, 0.6866, 0.2203, 0.6806, 0.1101, 0.68, 0.1124, 0.6798, 0.1112, 0.6866, 0.1078, 0.6806, 0.1148, 0.3486, 0.1153, 0.3518, 0.1128, 0.3522, 0.1124, 0.3488, 0.1158, 0.355, 0.1135, 0.3556, 0.1128, 0.3522, 0.1153, 0.3518, 0.2272, 0.3463, 0.2277, 0.3495, 0.2252, 0.3499, 0.2249, 0.3465, 0.2282, 0.3527, 0.226, 0.3533, 0.2252, 0.3499, 0.2277, 0.3495, 0.2215, 0.3315, 0.2238, 0.3309, 0.2246, 0.3343, 0.222, 0.3347, 0.002333, 0.3486, 0.002848, 0.3518, 0.0003285, 0.3522, 0.0, 0.3488, 0.003363, 0.355, 0.001097, 0.3556, 0.0003285, 0.3522, 0.002848, 0.3518, 0.2226, 0.338, 0.222, 0.3347, 0.2246, 0.3343, 0.2249, 0.3378, 0.4475, 0.3255, 0.4469, 0.3223, 0.4495, 0.322, 0.4498, 0.3255, 0.4464, 0.3191, 0.4487, 0.3187, 0.4495, 0.322, 0.4469, 0.3223, 0.335, 0.3357, 0.3345, 0.3325, 0.337, 0.3321, 0.3374, 0.3356, 0.334, 0.3293, 0.3363, 0.3288, 0.337, 0.3321, 0.3345, 0.3325, 0.3397, 0.336, 0.3402, 0.3392, 0.3377, 0.3397, 0.3374, 0.3363, 0.3407, 0.3424, 0.3384, 0.3431, 0.3377, 0.3397, 0.3402, 0.3392, 0.1101, 0.338, 0.1096, 0.3347, 0.1121, 0.3343, 0.1124, 0.3378, 0.1091, 0.3315, 0.1114, 0.3309, 0.1121, 0.3343, 0.1096, 0.3347, 0.002333, 0.006586, 0.002333, 0.3486, 0.0, 0.3488, 0.0, 0.006746, 0.117, 0.00601, 0.2238, 0.3309, 0.2215, 0.3315, 0.1148, 0.006586, 0.334, 0.3293, 0.2278, 0.006461, 0.2301, 0.005924, 0.3363, 0.3288, 0.4498, 0.3255, 0.4498, 0.6717, 0.4475, 0.6718, 0.4475, 0.3255, 0.1091, 0.3315, 0.002333, 0.006586, 0.0046, 0.00601, 0.1114, 0.3309, 0.3374, 0.3363, 0.3399, 0.006319, 0.3422, 0.006009, 0.3397, 0.336, 0.335, 0.6795, 0.335, 0.3357, 0.3374, 0.3356, 0.3374, 0.6794, 0.3445, 0.005591, 0.4487, 0.3187, 0.4464, 0.3191, 0.3422, 0.006009, 0.2282, 0.3527, 0.335, 0.6795, 0.3328, 0.6801, 0.226, 0.3533, 0.1124, 0.3488, 0.1124, 0.006746, 0.1148, 0.006586, 0.1148, 0.3486, 0.002333, 0.3486, 0.1091, 0.3315, 0.1096, 0.3347, 0.002848, 0.3518, 0.002848, 0.3518, 0.1096, 0.3347, 0.1101, 0.338, 0.003363, 0.355, 0.2272, 0.3463, 0.334, 0.3293, 0.3345, 0.3325, 0.2277, 0.3495, 0.2277, 0.3495, 0.3345, 0.3325, 0.335, 0.3357, 0.2282, 0.3527, 0.3397, 0.336, 0.4464, 0.3191, 0.4469, 0.3223, 0.3402, 0.3392, 0.3402, 0.3392, 0.4469, 0.3223, 0.4475, 0.3255, 0.3407, 0.3424, 0.2226, 0.338, 0.1158, 0.355, 0.1153, 0.3518, 0.222, 0.3347, 0.222, 0.3347, 0.1153, 0.3518, 0.1148, 0.3486, 0.2215, 0.3315, 0.003363, 0.355, 0.1101, 0.68, 0.1078, 0.6806, 0.001097, 0.3556, 0.2249, 0.3378, 0.2249, 0.6798, 0.2226, 0.68, 0.2226, 0.338, 0.2278, 0.006461, 0.2272, 0.3463, 0.2249, 0.3465, 0.2255, 0.006657, 0.2203, 0.6806, 0.1135, 0.3556, 0.1158, 0.355, 0.2226, 0.68, 0.1101, 0.68, 0.1101, 0.338, 0.1124, 0.3378, 0.1124, 0.6798, 0.4452, 0.6725, 0.3384, 0.3431, 0.3407, 0.3424, 0.4475, 0.6718, 0.1148, 0.006586, 0.2215, 0.3315, 0.1148, 0.3486])
_uv.active_render = True
_uv = me_cube_010.uv_layers.new(name='UVMap.001')
_uv.uv.foreach_set('vector', [0.1703, 0.9472, 0.137, 0.8455, 0.1703, 0.8402, 0.1003, 0.9474, 0.06704, 0.8463, 0.1003, 0.8409, 0.205, 0.8351, 0.1717, 0.8403, 0.1725, 0.7376, 0.102, 0.8463, 0.1353, 0.8409, 0.1353, 0.9474, 0.2053, 0.9448, 0.172, 0.8423, 0.2053, 0.8371, 0.1367, 0.8435, 0.1369, 0.7378, 0.17, 0.8382, 0.06672, 0.8443, 0.06672, 0.7378, 0.09995, 0.8389, 0.1017, 0.7378, 0.101, 0.7378, 0.1014, 0.7357, 0.1024, 0.7376, 0.1703, 0.9472, 0.171, 0.9472, 0.1706, 0.9493, 0.1696, 0.9474, 0.1725, 0.7376, 0.1718, 0.7377, 0.1722, 0.7357, 0.1732, 0.7375, 0.06672, 0.7378, 0.06599, 0.7378, 0.06639, 0.7357, 0.06742, 0.7376, 0.2053, 0.9448, 0.206, 0.9448, 0.2056, 0.947, 0.2046, 0.9451, 0.1369, 0.7378, 0.1362, 0.7378, 0.1366, 0.7357, 0.1376, 0.7376, 0.1353, 0.9474, 0.136, 0.9473, 0.1356, 0.9494, 0.1346, 0.9476, 0.1003, 0.9474, 0.101, 0.9473, 0.1006, 0.9494, 0.09956, 0.9476, 0.1017, 0.8443, 0.1019, 0.8453, 0.1011, 0.8454, 0.101, 0.8443, 0.102, 0.8463, 0.1013, 0.8464, 0.1011, 0.8454, 0.1019, 0.8453, 0.1367, 0.8435, 0.1369, 0.8445, 0.1361, 0.8447, 0.136, 0.8436, 0.137, 0.8455, 0.1363, 0.8457, 0.1361, 0.8447, 0.1369, 0.8445, 0.1349, 0.8389, 0.1357, 0.8388, 0.1359, 0.8398, 0.1351, 0.8399, 0.06672, 0.8443, 0.06688, 0.8453, 0.0661, 0.8454, 0.06599, 0.8443, 0.06704, 0.8463, 0.06633, 0.8464, 0.0661, 0.8454, 0.06688, 0.8453, 0.1353, 0.8409, 0.1351, 0.8399, 0.1359, 0.8398, 0.136, 0.8409, 0.2053, 0.8371, 0.2051, 0.8361, 0.2059, 0.836, 0.206, 0.8371, 0.205, 0.8351, 0.2057, 0.8349, 0.2059, 0.836, 0.2051, 0.8361, 0.1703, 0.8402, 0.1701, 0.8392, 0.1709, 0.8391, 0.171, 0.8402, 0.17, 0.8382, 0.1707, 0.8381, 0.1709, 0.8391, 0.1701, 0.8392, 0.1717, 0.8403, 0.1719, 0.8413, 0.1711, 0.8415, 0.171, 0.8404, 0.172, 0.8423, 0.1713, 0.8425, 0.1711, 0.8415, 0.1719, 0.8413, 0.1003, 0.8409, 0.1001, 0.8399, 0.1009, 0.8398, 0.101, 0.8409, 0.09995, 0.8389, 0.1007, 0.8388, 0.1009, 0.8398, 0.1001, 0.8399, 0.06672, 0.7378, 0.06672, 0.8443, 0.06599, 0.8443, 0.06599, 0.7378, 0.1024, 0.7376, 0.1357, 0.8388, 0.1349, 0.8389, 0.1017, 0.7378, 0.17, 0.8382, 0.1369, 0.7378, 0.1376, 0.7376, 0.1707, 0.8381, 0.206, 0.8371, 0.206, 0.9448, 0.2053, 0.9448, 0.2053, 0.8371, 0.09995, 0.8389, 0.06672, 0.7378, 0.06742, 0.7376, 0.1007, 0.8388, 0.171, 0.8404, 0.1718, 0.7377, 0.1725, 0.7376, 0.1717, 0.8403, 0.1703, 0.9472, 0.1703, 0.8402, 0.171, 0.8402, 0.171, 0.9472, 0.1732, 0.7375, 0.2057, 0.8349, 0.205, 0.8351, 0.1725, 0.7376, 0.137, 0.8455, 0.1703, 0.9472, 0.1696, 0.9474, 0.1363, 0.8457, 0.101, 0.8443, 0.101, 0.7378, 0.1017, 0.7378, 0.1017, 0.8443, 0.06672, 0.8443, 0.09995, 0.8389, 0.1001, 0.8399, 0.06688, 0.8453, 0.06688, 0.8453, 0.1001, 0.8399, 0.1003, 0.8409, 0.06704, 0.8463, 0.1367, 0.8435, 0.17, 0.8382, 0.1701, 0.8392, 0.1369, 0.8445, 0.1369, 0.8445, 0.1701, 0.8392, 0.1703, 0.8402, 0.137, 0.8455, 0.1717, 0.8403, 0.205, 0.8351, 0.2051, 0.8361, 0.1719, 0.8413, 0.1719, 0.8413, 0.2051, 0.8361, 0.2053, 0.8371, 0.172, 0.8423, 0.1353, 0.8409, 0.102, 0.8463, 0.1019, 0.8453, 0.1351, 0.8399, 0.1351, 0.8399, 0.1019, 0.8453, 0.1017, 0.8443, 0.1349, 0.8389, 0.06704, 0.8463, 0.1003, 0.9474, 0.09956, 0.9476, 0.06633, 0.8464, 0.136, 0.8409, 0.136, 0.9473, 0.1353, 0.9474, 0.1353, 0.8409, 0.1369, 0.7378, 0.1367, 0.8435, 0.136, 0.8436, 0.1362, 0.7378, 0.1346, 0.9476, 0.1013, 0.8464, 0.102, 0.8463, 0.1353, 0.9474, 0.1003, 0.9474, 0.1003, 0.8409, 0.101, 0.8409, 0.101, 0.9473, 0.2046, 0.9451, 0.1713, 0.8425, 0.172, 0.8423, 0.2053, 0.9448, 0.1017, 0.7378, 0.1349, 0.8389, 0.1017, 0.8443])
me_cube_010.update()
me_cube_011 = bpy.data.meshes.new('Cube.011')
me_cube_011.from_pydata([(-0.6935, 1.159, 0.0588), (-1.0, 2.232, 4.311), (0.6935, 1.159, 0.0588), (1.0, 2.232, 4.311), (-1.0, 2.222, 4.514), (1.0, 2.222, 4.514), (-0.3348, 0.06451, 6.765), (0.3348, 0.06451, 6.765), (0.0, 2.427, 4.311), (0.0, 2.418, 4.514), (-0.1156, 1.159, 0.0588), (-0.2312, 1.159, 0.0588), (-0.3468, 1.159, 0.0588), (-0.4624, 1.159, 0.0588), (-0.5779, 1.159, 0.0588), (-0.8333, 2.264, 4.311), (-0.6667, 2.297, 4.311), (-0.5, 2.329, 4.311), (-0.3333, 2.362, 4.311), (-0.1667, 2.395, 4.311), (-0.8333, 2.255, 4.514), (-0.6667, 2.288, 4.514), (-0.5, 2.32, 4.514), (-0.3333, 2.353, 4.514), (-0.1667, 2.386, 4.514), (-0.279, 0.06612, 6.771), (-0.2232, 0.06774, 6.778), (-0.1674, 0.06935, 6.785), (-0.1116, 0.07096, 6.792), (-0.05581, 0.07258, 6.798), (0.1667, 2.395, 4.311), (0.3333, 2.362, 4.311), (0.5, 2.329, 4.311), (0.6667, 2.297, 4.311), (0.8333, 2.264, 4.311), (0.1667, 2.386, 4.514), (0.3333, 2.353, 4.514), (0.5, 2.32, 4.514), (0.6667, 2.288, 4.514), (0.8333, 2.255, 4.514), (0.05581, 0.07258, 6.798), (0.1116, 0.07096, 6.792), (0.1674, 0.06935, 6.785), (0.2232, 0.06774, 6.778), (0.279, 0.06612, 6.771), (0.5779, 1.159, 0.0588), (0.4624, 1.159, 0.0588), (0.3468, 1.159, 0.0588), (0.2312, 1.159, 0.0588), (0.1156, 1.159, 0.0588), (-0.957, 2.081, 3.715), (0.957, 2.081, 3.715), (0.0, 2.228, 3.715), (-0.7975, 2.109, 3.715), (-0.638, 2.137, 3.715), (-0.4785, 2.165, 3.715), (-0.319, 2.193, 3.715), (-0.1595, 2.222, 3.715), (0.1595, 2.222, 3.715), (0.319, 2.193, 3.715), (0.4785, 2.165, 3.715), (0.638, 2.137, 3.715), (0.7975, 2.109, 3.715), (-0.9512, 2.061, 3.633), (0.9512, 2.061, 3.633), (0.0, 2.204, 3.633), (-0.7926, 2.088, 3.633), (-0.6341, 2.115, 3.633), (-0.4756, 2.143, 3.633), (-0.3171, 2.17, 3.633), (-0.1585, 2.198, 3.633), (0.1585, 2.198, 3.633), (0.3171, 2.17, 3.633), (0.4756, 2.143, 3.633), (0.6341, 2.115, 3.633), (0.7926, 2.088, 3.633), (-0.8862, 1.833, 2.732), (0.8862, 1.833, 2.732), (0.0, 1.937, 2.732), (-0.7385, 1.854, 2.732), (-0.5908, 1.874, 2.732), (-0.4431, 1.895, 2.732), (-0.2954, 1.915, 2.732), (-0.1477, 1.936, 2.732), (0.1477, 1.936, 2.732), (0.2954, 1.915, 2.732), (0.4431, 1.895, 2.732), (0.5908, 1.874, 2.732), (0.7385, 1.854, 2.732), (-0.8801, 1.812, 2.648), (0.8801, 1.812, 2.648), (0.0, 1.911, 2.648), (-0.7334, 1.832, 2.648), (-0.5867, 1.852, 2.648), (-0.4401, 1.871, 2.648), (-0.2934, 1.891, 2.648), (-0.1467, 1.911, 2.648), (0.1467, 1.911, 2.648), (0.2934, 1.891, 2.648), (0.4401, 1.871, 2.648), (0.5867, 1.852, 2.648), (0.7334, 1.832, 2.648), (-0.808, 1.559, 1.647), (0.808, 1.559, 1.647), (0.0, 1.625, 1.647), (-0.6733, 1.572, 1.647), (-0.5387, 1.584, 1.647), (-0.404, 1.596, 1.647), (-0.2693, 1.608, 1.647), (-0.1347, 1.62, 1.647), (0.1347, 1.62, 1.647), (0.2693, 1.608, 1.647), (0.404, 1.596, 1.647), (0.5387, 1.584, 1.647), (0.6733, 1.572, 1.647), (-0.7998, 1.531, 1.533), (0.7998, 1.531, 1.533), (0.0, 1.591, 1.533), (-0.6665, 1.542, 1.533), (-0.5332, 1.553, 1.533), (-0.3999, 1.565, 1.533), (-0.2666, 1.576, 1.533), (-0.1333, 1.587, 1.533), (0.1333, 1.587, 1.533), (0.2666, 1.576, 1.533), (0.3999, 1.565, 1.533), (0.5332, 1.553, 1.533), (0.6665, 1.542, 1.533), (-0.7329, 1.297, 0.6051), (0.7329, 1.297, 0.6051), (0.0, 1.322, 0.6051), (-0.6108, 1.301, 0.6051), (-0.4886, 1.305, 0.6051), (-0.3665, 1.309, 0.6051), (-0.2443, 1.313, 0.6051), (-0.1222, 1.318, 0.6051), (0.1222, 1.318, 0.6051), (0.2443, 1.313, 0.6051), (0.3665, 1.309, 0.6051), (0.4886, 1.305, 0.6051), (0.6108, 1.301, 0.6051), (-0.7391, 1.318, 0.691), (0.7391, 1.318, 0.691), (0.0, 1.347, 0.691), (-0.6159, 1.323, 0.691), (-0.4927, 1.328, 0.691), (-0.3695, 1.333, 0.691), (-0.2464, 1.338, 0.691), (-0.1232, 1.342, 0.691), (0.1232, 1.342, 0.691), (0.2464, 1.338, 0.691), (0.3695, 1.333, 0.691), (0.4927, 1.328, 0.691), (0.6159, 1.323, 0.691), (-0.8154, 1.623, 5.139), (0.8154, 1.623, 5.139), (0.0, 1.768, 5.144), (-0.1359, 1.744, 5.148), (-0.2718, 1.72, 5.146), (-0.4077, 1.695, 5.144), (-0.5436, 1.671, 5.142), (-0.6795, 1.647, 5.141), (0.6795, 1.647, 5.141), (0.5436, 1.671, 5.142), (0.4077, 1.695, 5.144), (0.2718, 1.72, 5.146), (0.1359, 1.744, 5.148), (0.0, 1.707, 5.203), (-0.133, 1.684, 5.207), (-0.2661, 1.661, 5.205), (-0.3991, 1.637, 5.203), (-0.5321, 1.614, 5.201), (-0.6651, 1.591, 5.199), (0.6651, 1.591, 5.199), (0.5321, 1.614, 5.201), (0.3991, 1.637, 5.203), (0.2661, 1.661, 5.205), (0.133, 1.684, 5.207), (-0.7982, 1.568, 5.197), (0.7982, 1.568, 5.197), (0.0, 0.7636, 6.127), (-0.08861, 0.7569, 6.122), (-0.1772, 0.7462, 6.118), (-0.2658, 0.7354, 6.113), (-0.3544, 0.7246, 6.108), (-0.443, 0.7138, 6.103), (0.443, 0.7138, 6.103), (0.3544, 0.7246, 6.108), (0.2658, 0.7354, 6.113), (0.1772, 0.7462, 6.118), (0.08861, 0.7569, 6.122), (-0.5316, 0.703, 6.099), (0.5316, 0.703, 6.099), (-0.5463, 0.7504, 6.049), (0.5463, 0.7504, 6.049), (0.0, 0.8151, 6.077), (-0.09104, 0.8077, 6.072), (-0.1821, 0.7963, 6.068), (-0.2731, 0.7848, 6.063), (-0.3642, 0.7733, 6.058), (-0.4552, 0.7618, 6.054), (0.4552, 0.7618, 6.054), (0.3642, 0.7733, 6.058), (0.2731, 0.7848, 6.063), (0.1821, 0.7963, 6.068), (0.09104, 0.8077, 6.072)], [], [(62, 34, 3, 51), (15, 1, 4, 20), (185, 191, 6, 25), (30, 8, 9, 35), (50, 1, 15, 53), (54, 16, 17, 55), (56, 18, 19, 57), (181, 182, 28, 29), (183, 184, 26, 27), (8, 19, 24, 9), (19, 18, 23, 24), (18, 17, 22, 23), (17, 16, 21, 22), (16, 15, 20, 21), (3, 34, 39, 5), (34, 33, 38, 39), (33, 32, 37, 38), (32, 31, 36, 37), (31, 30, 35, 36), (192, 186, 44, 7), (187, 188, 42, 43), (189, 190, 40, 41), (58, 30, 31, 59), (60, 32, 33, 61), (74, 61, 62, 75), (73, 60, 61, 74), (72, 59, 60, 73), (71, 58, 59, 72), (65, 52, 58, 71), (69, 56, 57, 70), (68, 55, 56, 69), (67, 54, 55, 68), (66, 53, 54, 67), (63, 50, 53, 66), (70, 57, 52, 65), (75, 62, 51, 64), (88, 75, 64, 77), (76, 63, 66, 79), (80, 67, 68, 81), (82, 69, 70, 83), (84, 71, 72, 85), (86, 73, 74, 87), (100, 87, 88, 101), (99, 86, 87, 100), (98, 85, 86, 99), (97, 84, 85, 98), (91, 78, 84, 97), (95, 82, 83, 96), (94, 81, 82, 95), (93, 80, 81, 94), (92, 79, 80, 93), (89, 76, 79, 92), (96, 83, 78, 91), (101, 88, 77, 90), (114, 101, 90, 103), (102, 89, 92, 105), (106, 93, 94, 107), (108, 95, 96, 109), (110, 97, 98, 111), (112, 99, 100, 113), (126, 113, 114, 127), (125, 112, 113, 126), (124, 111, 112, 125), (123, 110, 111, 124), (117, 104, 110, 123), (121, 108, 109, 122), (120, 107, 108, 121), (119, 106, 107, 120), (118, 105, 106, 119), (115, 102, 105, 118), (122, 109, 104, 117), (127, 114, 103, 116), (153, 127, 116, 142), (141, 115, 118, 144), (145, 119, 120, 146), (147, 121, 122, 148), (149, 123, 124, 150), (151, 125, 126, 152), (47, 138, 139, 46), (49, 136, 137, 48), (11, 134, 135, 10), (13, 132, 133, 12), (0, 128, 131, 14), (45, 140, 129, 2), (139, 152, 153, 140), (138, 151, 152, 139), (137, 150, 151, 138), (136, 149, 150, 137), (130, 143, 149, 136), (134, 147, 148, 135), (133, 146, 147, 134), (132, 145, 146, 133), (131, 144, 145, 132), (128, 141, 144, 131), (135, 148, 143, 130), (140, 153, 142, 129), (36, 35, 166, 165), (38, 37, 164, 163), (5, 39, 162, 155), (22, 21, 160, 159), (24, 23, 158, 157), (20, 4, 154, 161), (165, 166, 177, 176), (164, 165, 176, 175), (163, 164, 175, 174), (162, 163, 174, 173), (155, 162, 173, 179), (160, 161, 172, 171), (159, 160, 171, 170), (158, 159, 170, 169), (157, 158, 169, 168), (156, 157, 168, 167), (166, 156, 167, 177), (161, 154, 178, 172), (204, 205, 190, 189), (203, 204, 189, 188), (202, 203, 188, 187), (201, 202, 187, 186), (194, 201, 186, 192), (199, 200, 185, 184), (198, 199, 184, 183), (197, 198, 183, 182), (196, 197, 182, 181), (195, 196, 181, 180), (205, 195, 180, 190), (200, 193, 191, 185), (172, 178, 193, 200), (168, 169, 197, 196), (170, 171, 199, 198), (179, 173, 201, 194), (174, 175, 203, 202), (176, 177, 205, 204)])
_uv = me_cube_011.uv_layers.new(name='UVMap')
_uv.uv.foreach_set('vector', [0.7293, 0.7153, 0.7281, 0.7359, 0.7225, 0.7357, 0.7239, 0.7151, 0.7841, 0.7359, 0.7896, 0.7357, 0.7896, 0.7423, 0.7841, 0.7425, 0.7709, 0.7827, 0.7739, 0.7824, 0.7673, 0.7993, 0.7654, 0.7996, 0.7505, 0.7369, 0.7561, 0.7372, 0.7561, 0.7438, 0.7505, 0.7435, 0.7882, 0.7151, 0.7896, 0.7357, 0.7841, 0.7359, 0.7828, 0.7153, 0.7775, 0.7155, 0.7785, 0.7362, 0.7729, 0.7364, 0.7721, 0.7157, 0.7668, 0.7159, 0.7673, 0.7367, 0.7617, 0.7369, 0.7614, 0.7161, 0.759, 0.7836, 0.762, 0.7834, 0.7598, 0.8003, 0.7579, 0.8005, 0.765, 0.7832, 0.768, 0.7829, 0.7636, 0.7998, 0.7617, 0.8, 0.7561, 0.7372, 0.7617, 0.7369, 0.7617, 0.7435, 0.7561, 0.7438, 0.7617, 0.7369, 0.7673, 0.7367, 0.7673, 0.7433, 0.7617, 0.7435, 0.7673, 0.7367, 0.7729, 0.7364, 0.7729, 0.743, 0.7673, 0.7433, 0.7729, 0.7364, 0.7785, 0.7362, 0.7785, 0.7428, 0.7729, 0.743, 0.7785, 0.7362, 0.7841, 0.7359, 0.7841, 0.7425, 0.7785, 0.7428, 0.7225, 0.7357, 0.7281, 0.7359, 0.7281, 0.7425, 0.7225, 0.7423, 0.7281, 0.7359, 0.7337, 0.7362, 0.7337, 0.7428, 0.7281, 0.7425, 0.7337, 0.7362, 0.7393, 0.7364, 0.7393, 0.743, 0.7337, 0.7428, 0.7393, 0.7364, 0.7449, 0.7367, 0.7449, 0.7433, 0.7393, 0.743, 0.7449, 0.7367, 0.7505, 0.7369, 0.7505, 0.7435, 0.7449, 0.7433, 0.7382, 0.7824, 0.7412, 0.7827, 0.7467, 0.7996, 0.7448, 0.7993, 0.7442, 0.7829, 0.7472, 0.7832, 0.7505, 0.8, 0.7486, 0.7998, 0.7501, 0.7834, 0.7531, 0.7836, 0.7542, 0.8005, 0.7523, 0.8003, 0.7507, 0.7161, 0.7505, 0.7369, 0.7449, 0.7367, 0.7454, 0.7159, 0.74, 0.7157, 0.7393, 0.7364, 0.7337, 0.7362, 0.7347, 0.7155, 0.7348, 0.7127, 0.7347, 0.7155, 0.7293, 0.7153, 0.7295, 0.7124, 0.7401, 0.7129, 0.74, 0.7157, 0.7347, 0.7155, 0.7348, 0.7127, 0.7454, 0.7131, 0.7454, 0.7159, 0.74, 0.7157, 0.7401, 0.7129, 0.7508, 0.7133, 0.7507, 0.7161, 0.7454, 0.7159, 0.7454, 0.7131, 0.7561, 0.7133, 0.7561, 0.7162, 0.7507, 0.7161, 0.7508, 0.7133, 0.7667, 0.7131, 0.7668, 0.7159, 0.7614, 0.7161, 0.7614, 0.7133, 0.772, 0.7129, 0.7721, 0.7157, 0.7668, 0.7159, 0.7667, 0.7131, 0.7774, 0.7127, 0.7775, 0.7155, 0.7721, 0.7157, 0.772, 0.7129, 0.7827, 0.7124, 0.7828, 0.7153, 0.7775, 0.7155, 0.7774, 0.7127, 0.788, 0.7122, 0.7882, 0.7151, 0.7828, 0.7153, 0.7827, 0.7124, 0.7614, 0.7133, 0.7614, 0.7161, 0.7561, 0.7162, 0.7561, 0.7133, 0.7295, 0.7124, 0.7293, 0.7153, 0.7239, 0.7151, 0.7241, 0.7122, 0.7313, 0.6812, 0.7295, 0.7124, 0.7241, 0.7122, 0.7263, 0.681, 0.7858, 0.681, 0.788, 0.7122, 0.7827, 0.7124, 0.7809, 0.6812, 0.7759, 0.6813, 0.7774, 0.7127, 0.772, 0.7129, 0.7709, 0.6815, 0.766, 0.6816, 0.7667, 0.7131, 0.7614, 0.7133, 0.761, 0.6818, 0.7511, 0.6818, 0.7508, 0.7133, 0.7454, 0.7131, 0.7462, 0.6816, 0.7412, 0.6815, 0.7401, 0.7129, 0.7348, 0.7127, 0.7362, 0.6813, 0.7364, 0.6784, 0.7362, 0.6813, 0.7313, 0.6812, 0.7315, 0.6783, 0.7413, 0.6786, 0.7412, 0.6815, 0.7362, 0.6813, 0.7364, 0.6784, 0.7462, 0.6787, 0.7462, 0.6816, 0.7412, 0.6815, 0.7413, 0.6786, 0.7512, 0.6789, 0.7511, 0.6818, 0.7462, 0.6816, 0.7462, 0.6787, 0.7561, 0.6789, 0.7561, 0.6818, 0.7511, 0.6818, 0.7512, 0.6789, 0.7659, 0.6787, 0.766, 0.6816, 0.761, 0.6818, 0.761, 0.6789, 0.7708, 0.6786, 0.7709, 0.6815, 0.766, 0.6816, 0.7659, 0.6787, 0.7758, 0.6784, 0.7759, 0.6813, 0.7709, 0.6815, 0.7708, 0.6786, 0.7807, 0.6783, 0.7809, 0.6812, 0.7759, 0.6813, 0.7758, 0.6784, 0.7856, 0.6781, 0.7858, 0.681, 0.7809, 0.6812, 0.7807, 0.6783, 0.761, 0.6789, 0.761, 0.6818, 0.7561, 0.6818, 0.7561, 0.6789, 0.7315, 0.6783, 0.7313, 0.6812, 0.7263, 0.681, 0.7265, 0.6781, 0.7335, 0.6436, 0.7315, 0.6783, 0.7265, 0.6781, 0.7289, 0.6435, 0.7832, 0.6435, 0.7856, 0.6781, 0.7807, 0.6783, 0.7787, 0.6436, 0.7742, 0.6437, 0.7758, 0.6784, 0.7708, 0.6786, 0.7696, 0.6437, 0.7651, 0.6438, 0.7659, 0.6787, 0.761, 0.6789, 0.7606, 0.6439, 0.7516, 0.6439, 0.7512, 0.6789, 0.7462, 0.6787, 0.747, 0.6438, 0.7425, 0.6437, 0.7413, 0.6786, 0.7364, 0.6784, 0.738, 0.6437, 0.7382, 0.6397, 0.738, 0.6437, 0.7335, 0.6436, 0.7337, 0.6396, 0.7427, 0.6398, 0.7425, 0.6437, 0.738, 0.6437, 0.7382, 0.6397, 0.7471, 0.6399, 0.747, 0.6438, 0.7425, 0.6437, 0.7427, 0.6398, 0.7516, 0.6399, 0.7516, 0.6439, 0.747, 0.6438, 0.7471, 0.6399, 0.7561, 0.64, 0.7561, 0.644, 0.7516, 0.6439, 0.7516, 0.6399, 0.765, 0.6399, 0.7651, 0.6438, 0.7606, 0.6439, 0.7605, 0.6399, 0.7695, 0.6398, 0.7696, 0.6437, 0.7651, 0.6438, 0.765, 0.6399, 0.774, 0.6397, 0.7742, 0.6437, 0.7696, 0.6437, 0.7695, 0.6398, 0.7784, 0.6396, 0.7787, 0.6436, 0.7742, 0.6437, 0.774, 0.6397, 0.7829, 0.6395, 0.7832, 0.6435, 0.7787, 0.6436, 0.7784, 0.6396, 0.7605, 0.6399, 0.7606, 0.6439, 0.7561, 0.644, 0.7561, 0.64, 0.7337, 0.6396, 0.7335, 0.6436, 0.7289, 0.6435, 0.7292, 0.6395, 0.7354, 0.6104, 0.7337, 0.6396, 0.7292, 0.6395, 0.7313, 0.6104, 0.7809, 0.6104, 0.7829, 0.6395, 0.7784, 0.6396, 0.7768, 0.6104, 0.7726, 0.6104, 0.774, 0.6397, 0.7695, 0.6398, 0.7685, 0.6105, 0.7643, 0.6105, 0.765, 0.6399, 0.7605, 0.6399, 0.7602, 0.6106, 0.7519, 0.6106, 0.7516, 0.6399, 0.7471, 0.6399, 0.7478, 0.6105, 0.7437, 0.6105, 0.7427, 0.6398, 0.7382, 0.6397, 0.7395, 0.6104, 0.7444, 0.5885, 0.7438, 0.6075, 0.7397, 0.6075, 0.7406, 0.5885, 0.7522, 0.5885, 0.752, 0.6076, 0.7479, 0.6075, 0.7483, 0.5885, 0.7638, 0.5885, 0.7643, 0.6075, 0.7602, 0.6076, 0.76, 0.5885, 0.7716, 0.5885, 0.7725, 0.6075, 0.7684, 0.6075, 0.7677, 0.5885, 0.7794, 0.5885, 0.7807, 0.6074, 0.7766, 0.6074, 0.7755, 0.5885, 0.7367, 0.5885, 0.7356, 0.6074, 0.7315, 0.6074, 0.7328, 0.5885, 0.7397, 0.6075, 0.7395, 0.6104, 0.7354, 0.6104, 0.7356, 0.6074, 0.7438, 0.6075, 0.7437, 0.6105, 0.7395, 0.6104, 0.7397, 0.6075, 0.7479, 0.6075, 0.7478, 0.6105, 0.7437, 0.6105, 0.7438, 0.6075, 0.752, 0.6076, 0.7519, 0.6106, 0.7478, 0.6105, 0.7479, 0.6075, 0.7561, 0.6076, 0.7561, 0.6106, 0.7519, 0.6106, 0.752, 0.6076, 0.7643, 0.6075, 0.7643, 0.6105, 0.7602, 0.6106, 0.7602, 0.6076, 0.7684, 0.6075, 0.7685, 0.6105, 0.7643, 0.6105, 0.7643, 0.6075, 0.7725, 0.6075, 0.7726, 0.6104, 0.7685, 0.6105, 0.7684, 0.6075, 0.7766, 0.6074, 0.7768, 0.6104, 0.7726, 0.6104, 0.7725, 0.6075, 0.7807, 0.6074, 0.7809, 0.6104, 0.7768, 0.6104, 0.7766, 0.6074, 0.7602, 0.6076, 0.7602, 0.6106, 0.7561, 0.6106, 0.7561, 0.6076, 0.7356, 0.6074, 0.7354, 0.6104, 0.7313, 0.6104, 0.7315, 0.6074, 0.7449, 0.7433, 0.7505, 0.7435, 0.7515, 0.7593, 0.747, 0.7591, 0.7337, 0.7428, 0.7393, 0.743, 0.7424, 0.7588, 0.7378, 0.7586, 0.7225, 0.7423, 0.7281, 0.7425, 0.7333, 0.7583, 0.7287, 0.7581, 0.7729, 0.743, 0.7785, 0.7428, 0.7743, 0.7586, 0.7698, 0.7588, 0.7617, 0.7435, 0.7673, 0.7433, 0.7652, 0.7591, 0.7606, 0.7593, 0.7841, 0.7425, 0.7896, 0.7423, 0.7834, 0.7581, 0.7789, 0.7583, 0.747, 0.7591, 0.7515, 0.7593, 0.7516, 0.7608, 0.7471, 0.7606, 0.7424, 0.7588, 0.747, 0.7591, 0.7471, 0.7606, 0.7427, 0.7603, 0.7378, 0.7586, 0.7424, 0.7588, 0.7427, 0.7603, 0.7382, 0.7601, 0.7333, 0.7583, 0.7378, 0.7586, 0.7382, 0.7601, 0.7337, 0.7598, 0.7287, 0.7581, 0.7333, 0.7583, 0.7337, 0.7598, 0.7293, 0.7596, 0.7743, 0.7586, 0.7789, 0.7583, 0.7784, 0.7598, 0.7739, 0.7601, 0.7698, 0.7588, 0.7743, 0.7586, 0.7739, 0.7601, 0.7695, 0.7603, 0.7652, 0.7591, 0.7698, 0.7588, 0.7695, 0.7603, 0.765, 0.7606, 0.7606, 0.7593, 0.7652, 0.7591, 0.765, 0.7606, 0.7605, 0.7608, 0.7561, 0.7594, 0.7606, 0.7593, 0.7605, 0.7608, 0.7561, 0.7608, 0.7515, 0.7593, 0.7561, 0.7594, 0.7561, 0.7608, 0.7516, 0.7608, 0.7789, 0.7583, 0.7834, 0.7581, 0.7829, 0.7596, 0.7784, 0.7598, 0.75, 0.7821, 0.753, 0.7824, 0.7531, 0.7836, 0.7501, 0.7834, 0.7469, 0.7819, 0.75, 0.7821, 0.7501, 0.7834, 0.7472, 0.7832, 0.7438, 0.7817, 0.7469, 0.7819, 0.7472, 0.7832, 0.7442, 0.7829, 0.7408, 0.7814, 0.7438, 0.7817, 0.7442, 0.7829, 0.7412, 0.7827, 0.7377, 0.7812, 0.7408, 0.7814, 0.7412, 0.7827, 0.7382, 0.7824, 0.7683, 0.7817, 0.7714, 0.7814, 0.7709, 0.7827, 0.768, 0.7829, 0.7652, 0.7819, 0.7683, 0.7817, 0.768, 0.7829, 0.765, 0.7832, 0.7622, 0.7821, 0.7652, 0.7819, 0.765, 0.7832, 0.762, 0.7834, 0.7591, 0.7824, 0.7622, 0.7821, 0.762, 0.7834, 0.759, 0.7836, 0.7561, 0.7826, 0.7591, 0.7824, 0.759, 0.7836, 0.7561, 0.7838, 0.753, 0.7824, 0.7561, 0.7826, 0.7561, 0.7838, 0.7531, 0.7836, 0.7714, 0.7814, 0.7744, 0.7812, 0.7739, 0.7824, 0.7709, 0.7827, 0.7784, 0.7598, 0.7829, 0.7596, 0.7744, 0.7812, 0.7714, 0.7814, 0.7605, 0.7608, 0.765, 0.7606, 0.7622, 0.7821, 0.7591, 0.7824, 0.7695, 0.7603, 0.7739, 0.7601, 0.7683, 0.7817, 0.7652, 0.7819, 0.7293, 0.7596, 0.7337, 0.7598, 0.7408, 0.7814, 0.7377, 0.7812, 0.7382, 0.7601, 0.7427, 0.7603, 0.7469, 0.7819, 0.7438, 0.7817, 0.7471, 0.7606, 0.7516, 0.7608, 0.753, 0.7824, 0.75, 0.7821])
_uv.active_render = True
_uv = me_cube_011.uv_layers.new(name='UVMap.001')
_uv.uv.foreach_set('vector', [0.756, 0.2356, 0.7541, 0.268, 0.7454, 0.2676, 0.7476, 0.2353, 0.8417, 0.268, 0.8505, 0.2676, 0.8505, 0.2779, 0.8417, 0.2783, 0.8212, 0.3412, 0.8259, 0.3408, 0.8155, 0.3672, 0.8126, 0.3676, 0.7892, 0.2696, 0.7979, 0.2699, 0.7979, 0.2802, 0.7892, 0.2798, 0.8482, 0.2353, 0.8505, 0.2676, 0.8417, 0.268, 0.8399, 0.2356, 0.8315, 0.236, 0.833, 0.2684, 0.8242, 0.2688, 0.8231, 0.2363, 0.8147, 0.2366, 0.8155, 0.2692, 0.8067, 0.2696, 0.8063, 0.237, 0.8026, 0.3427, 0.8072, 0.3423, 0.8038, 0.3687, 0.8009, 0.3691, 0.8119, 0.3419, 0.8166, 0.3415, 0.8097, 0.368, 0.8067, 0.3683, 0.7979, 0.2699, 0.8067, 0.2696, 0.8067, 0.2798, 0.7979, 0.2802, 0.8067, 0.2696, 0.8155, 0.2692, 0.8155, 0.2794, 0.8067, 0.2798, 0.8155, 0.2692, 0.8242, 0.2688, 0.8242, 0.2791, 0.8155, 0.2794, 0.8242, 0.2688, 0.833, 0.2684, 0.833, 0.2787, 0.8242, 0.2791, 0.833, 0.2684, 0.8417, 0.268, 0.8417, 0.2783, 0.833, 0.2787, 0.7454, 0.2676, 0.7541, 0.268, 0.7541, 0.2783, 0.7454, 0.2779, 0.7541, 0.268, 0.7629, 0.2684, 0.7629, 0.2787, 0.7541, 0.2783, 0.7629, 0.2684, 0.7716, 0.2688, 0.7716, 0.2791, 0.7629, 0.2787, 0.7716, 0.2688, 0.7804, 0.2692, 0.7804, 0.2794, 0.7716, 0.2791, 0.7804, 0.2692, 0.7892, 0.2696, 0.7892, 0.2798, 0.7804, 0.2794, 0.77, 0.3408, 0.7746, 0.3412, 0.7833, 0.3676, 0.7803, 0.3672, 0.7793, 0.3415, 0.784, 0.3419, 0.7891, 0.3683, 0.7862, 0.368, 0.7886, 0.3423, 0.7933, 0.3427, 0.795, 0.3691, 0.7921, 0.3687, 0.7895, 0.237, 0.7892, 0.2696, 0.7804, 0.2692, 0.7812, 0.2366, 0.7728, 0.2363, 0.7716, 0.2688, 0.7629, 0.2684, 0.7644, 0.236, 0.7646, 0.2315, 0.7644, 0.236, 0.756, 0.2356, 0.7563, 0.2312, 0.7729, 0.2319, 0.7728, 0.2363, 0.7644, 0.236, 0.7646, 0.2315, 0.7813, 0.2322, 0.7812, 0.2366, 0.7728, 0.2363, 0.7729, 0.2319, 0.7896, 0.2325, 0.7895, 0.237, 0.7812, 0.2366, 0.7813, 0.2322, 0.7979, 0.2326, 0.7979, 0.2371, 0.7895, 0.237, 0.7896, 0.2325, 0.8146, 0.2322, 0.8147, 0.2366, 0.8063, 0.237, 0.8063, 0.2325, 0.8229, 0.2319, 0.8231, 0.2363, 0.8147, 0.2366, 0.8146, 0.2322, 0.8313, 0.2315, 0.8315, 0.236, 0.8231, 0.2363, 0.8229, 0.2319, 0.8396, 0.2312, 0.8399, 0.2356, 0.8315, 0.236, 0.8313, 0.2315, 0.8479, 0.2309, 0.8482, 0.2353, 0.8399, 0.2356, 0.8396, 0.2312, 0.8063, 0.2325, 0.8063, 0.237, 0.7979, 0.2371, 0.7979, 0.2326, 0.7563, 0.2312, 0.756, 0.2356, 0.7476, 0.2353, 0.7479, 0.2309, 0.7591, 0.1822, 0.7563, 0.2312, 0.7479, 0.2309, 0.7513, 0.182, 0.8445, 0.182, 0.8479, 0.2309, 0.8396, 0.2312, 0.8368, 0.1822, 0.829, 0.1825, 0.8313, 0.2315, 0.8229, 0.2319, 0.8212, 0.1827, 0.8135, 0.183, 0.8146, 0.2322, 0.8063, 0.2325, 0.8057, 0.1832, 0.7902, 0.1832, 0.7896, 0.2325, 0.7813, 0.2322, 0.7824, 0.183, 0.7746, 0.1827, 0.7729, 0.2319, 0.7646, 0.2315, 0.7669, 0.1825, 0.7671, 0.1779, 0.7669, 0.1825, 0.7591, 0.1822, 0.7594, 0.1777, 0.7748, 0.1781, 0.7746, 0.1827, 0.7669, 0.1825, 0.7671, 0.1779, 0.7825, 0.1784, 0.7824, 0.183, 0.7746, 0.1827, 0.7748, 0.1781, 0.7902, 0.1786, 0.7902, 0.1832, 0.7824, 0.183, 0.7825, 0.1784, 0.7979, 0.1786, 0.7979, 0.1832, 0.7902, 0.1832, 0.7902, 0.1786, 0.8134, 0.1784, 0.8135, 0.183, 0.8057, 0.1832, 0.8056, 0.1786, 0.8211, 0.1781, 0.8212, 0.1827, 0.8135, 0.183, 0.8134, 0.1784, 0.8288, 0.1779, 0.829, 0.1825, 0.8212, 0.1827, 0.8211, 0.1781, 0.8365, 0.1777, 0.8368, 0.1822, 0.829, 0.1825, 0.8288, 0.1779, 0.8442, 0.1774, 0.8445, 0.182, 0.8368, 0.1822, 0.8365, 0.1777, 0.8056, 0.1786, 0.8057, 0.1832, 0.7979, 0.1832, 0.7979, 0.1786, 0.7594, 0.1777, 0.7591, 0.1822, 0.7513, 0.182, 0.7517, 0.1774, 0.7625, 0.1233, 0.7594, 0.1777, 0.7517, 0.1774, 0.7555, 0.1232, 0.8404, 0.1232, 0.8442, 0.1774, 0.8365, 0.1777, 0.8333, 0.1233, 0.8262, 0.1235, 0.8288, 0.1779, 0.8211, 0.1781, 0.8192, 0.1236, 0.8121, 0.1238, 0.8134, 0.1784, 0.8056, 0.1786, 0.805, 0.1239, 0.7909, 0.1239, 0.7902, 0.1786, 0.7825, 0.1784, 0.7838, 0.1238, 0.7767, 0.1236, 0.7748, 0.1781, 0.7671, 0.1779, 0.7696, 0.1235, 0.7699, 0.1173, 0.7696, 0.1235, 0.7625, 0.1233, 0.7629, 0.1171, 0.7769, 0.1174, 0.7767, 0.1236, 0.7696, 0.1235, 0.7699, 0.1173, 0.7839, 0.1175, 0.7838, 0.1238, 0.7767, 0.1236, 0.7769, 0.1174, 0.7909, 0.1177, 0.7909, 0.1239, 0.7838, 0.1238, 0.7839, 0.1175, 0.7979, 0.1177, 0.7979, 0.124, 0.7909, 0.1239, 0.7909, 0.1177, 0.8119, 0.1175, 0.8121, 0.1238, 0.805, 0.1239, 0.8049, 0.1177, 0.819, 0.1174, 0.8192, 0.1236, 0.8121, 0.1238, 0.8119, 0.1175, 0.826, 0.1173, 0.8262, 0.1235, 0.8192, 0.1236, 0.819, 0.1174, 0.833, 0.1171, 0.8333, 0.1233, 0.8262, 0.1235, 0.826, 0.1173, 0.84, 0.117, 0.8404, 0.1232, 0.8333, 0.1233, 0.833, 0.1171, 0.8049, 0.1177, 0.805, 0.1239, 0.7979, 0.124, 0.7979, 0.1177, 0.7629, 0.1171, 0.7625, 0.1233, 0.7555, 0.1232, 0.7559, 0.117, 0.7656, 0.07141, 0.7629, 0.1171, 0.7559, 0.117, 0.7591, 0.07135, 0.8368, 0.07135, 0.84, 0.117, 0.833, 0.1171, 0.8303, 0.07141, 0.8238, 0.07147, 0.826, 0.1173, 0.819, 0.1174, 0.8174, 0.07153, 0.8109, 0.07159, 0.8119, 0.1175, 0.8049, 0.1177, 0.8044, 0.07165, 0.7915, 0.07165, 0.7909, 0.1177, 0.7839, 0.1175, 0.785, 0.07159, 0.7785, 0.07153, 0.7769, 0.1174, 0.7699, 0.1173, 0.772, 0.07147, 0.7797, 0.03708, 0.7787, 0.06685, 0.7722, 0.0668, 0.7736, 0.03708, 0.7919, 0.03708, 0.7915, 0.06695, 0.7851, 0.0669, 0.7858, 0.03708, 0.8101, 0.03708, 0.8108, 0.0669, 0.8044, 0.06695, 0.804, 0.03708, 0.8222, 0.03708, 0.8236, 0.0668, 0.8172, 0.06685, 0.8162, 0.03708, 0.8344, 0.03708, 0.8365, 0.0667, 0.83, 0.06675, 0.8283, 0.03708, 0.7675, 0.03708, 0.7658, 0.06675, 0.7594, 0.0667, 0.7615, 0.03708, 0.7722, 0.0668, 0.772, 0.07147, 0.7656, 0.07141, 0.7658, 0.06675, 0.7787, 0.06685, 0.7785, 0.07153, 0.772, 0.07147, 0.7722, 0.0668, 0.7851, 0.0669, 0.785, 0.07159, 0.7785, 0.07153, 0.7787, 0.06685, 0.7915, 0.06695, 0.7915, 0.07165, 0.785, 0.07159, 0.7851, 0.0669, 0.7979, 0.067, 0.7979, 0.0717, 0.7915, 0.07165, 0.7915, 0.06695, 0.8108, 0.0669, 0.8109, 0.07159, 0.8044, 0.07165, 0.8044, 0.06695, 0.8172, 0.06685, 0.8174, 0.07153, 0.8109, 0.07159, 0.8108, 0.0669, 0.8236, 0.0668, 0.8238, 0.07147, 0.8174, 0.07153, 0.8172, 0.06685, 0.83, 0.06675, 0.8303, 0.07141, 0.8238, 0.07147, 0.8236, 0.0668, 0.8365, 0.0667, 0.8368, 0.07135, 0.8303, 0.07141, 0.83, 0.06675, 0.8044, 0.06695, 0.8044, 0.07165, 0.7979, 0.0717, 0.7979, 0.067, 0.7658, 0.06675, 0.7656, 0.07141, 0.7591, 0.07135, 0.7594, 0.0667, 0.7804, 0.2794, 0.7892, 0.2798, 0.7908, 0.3046, 0.7836, 0.3042, 0.7629, 0.2787, 0.7716, 0.2791, 0.7765, 0.3038, 0.7694, 0.3035, 0.7454, 0.2779, 0.7541, 0.2783, 0.7622, 0.3031, 0.7551, 0.3027, 0.8242, 0.2791, 0.833, 0.2787, 0.8265, 0.3035, 0.8194, 0.3038, 0.8067, 0.2798, 0.8155, 0.2794, 0.8122, 0.3042, 0.8051, 0.3046, 0.8417, 0.2783, 0.8505, 0.2779, 0.8408, 0.3027, 0.8337, 0.3031, 0.7836, 0.3042, 0.7908, 0.3046, 0.7909, 0.3069, 0.7839, 0.3065, 0.7765, 0.3038, 0.7836, 0.3042, 0.7839, 0.3065, 0.7769, 0.3061, 0.7694, 0.3035, 0.7765, 0.3038, 0.7769, 0.3061, 0.77, 0.3058, 0.7622, 0.3031, 0.7694, 0.3035, 0.77, 0.3058, 0.763, 0.3054, 0.7551, 0.3027, 0.7622, 0.3031, 0.763, 0.3054, 0.756, 0.305, 0.8265, 0.3035, 0.8337, 0.3031, 0.8329, 0.3054, 0.8259, 0.3058, 0.8194, 0.3038, 0.8265, 0.3035, 0.8259, 0.3058, 0.8189, 0.3061, 0.8122, 0.3042, 0.8194, 0.3038, 0.8189, 0.3061, 0.8119, 0.3065, 0.8051, 0.3046, 0.8122, 0.3042, 0.8119, 0.3065, 0.8049, 0.3069, 0.7979, 0.3047, 0.8051, 0.3046, 0.8049, 0.3069, 0.7979, 0.307, 0.7908, 0.3046, 0.7979, 0.3047, 0.7979, 0.307, 0.7909, 0.3069, 0.8337, 0.3031, 0.8408, 0.3027, 0.8399, 0.305, 0.8329, 0.3054, 0.7884, 0.3403, 0.7931, 0.3407, 0.7933, 0.3427, 0.7886, 0.3423, 0.7836, 0.34, 0.7884, 0.3403, 0.7886, 0.3423, 0.784, 0.3419, 0.7788, 0.3396, 0.7836, 0.34, 0.784, 0.3419, 0.7793, 0.3415, 0.774, 0.3392, 0.7788, 0.3396, 0.7793, 0.3415, 0.7746, 0.3412, 0.7692, 0.3388, 0.774, 0.3392, 0.7746, 0.3412, 0.77, 0.3408, 0.8171, 0.3396, 0.8219, 0.3392, 0.8212, 0.3412, 0.8166, 0.3415, 0.8123, 0.34, 0.8171, 0.3396, 0.8166, 0.3415, 0.8119, 0.3419, 0.8075, 0.3403, 0.8123, 0.34, 0.8119, 0.3419, 0.8072, 0.3423, 0.8027, 0.3407, 0.8075, 0.3403, 0.8072, 0.3423, 0.8026, 0.3427, 0.7979, 0.341, 0.8027, 0.3407, 0.8026, 0.3427, 0.7979, 0.343, 0.7931, 0.3407, 0.7979, 0.341, 0.7979, 0.343, 0.7933, 0.3427, 0.8219, 0.3392, 0.8266, 0.3388, 0.8259, 0.3408, 0.8212, 0.3412, 0.8329, 0.3054, 0.8399, 0.305, 0.8266, 0.3388, 0.8219, 0.3392, 0.8049, 0.3069, 0.8119, 0.3065, 0.8075, 0.3403, 0.8027, 0.3407, 0.8189, 0.3061, 0.8259, 0.3058, 0.8171, 0.3396, 0.8123, 0.34, 0.756, 0.305, 0.763, 0.3054, 0.774, 0.3392, 0.7692, 0.3388, 0.77, 0.3058, 0.7769, 0.3061, 0.7836, 0.34, 0.7788, 0.3396, 0.7839, 0.3065, 0.7909, 0.3069, 0.7931, 0.3407, 0.7884, 0.3403])
me_cube_011.update()
me_cube = bpy.data.meshes.new('Cube')
me_cube.from_pydata([(-0.3993, -0.1505, -0.09464), (-0.3993, -0.1505, 0.0773), (-0.3993, 0.1505, -0.09464), (-0.3993, 0.1505, 0.0773), (0.3993, -0.1505, -0.09464), (0.3993, -0.1505, 0.0773), (0.3993, 0.1505, -0.09464), (0.3993, 0.1505, 0.0773), (0.1331, 0.1505, -0.02141), (-0.1331, 0.1505, -0.02141), (-0.1331, 0.1505, 0.1505), (0.1331, 0.1505, 0.1505), (-0.1331, -0.1505, -0.02141), (0.1331, -0.1505, -0.02141), (0.1331, -0.1505, 0.1505), (-0.1331, -0.1505, 0.1505), (-0.0625, 0.07069, 0.3104), (0.0625, 0.07069, 0.3104), (0.0625, -0.07069, 0.3104), (-0.0625, -0.07069, 0.3104), (-0.0625, 0.07069, 2.124), (0.0625, 0.07069, 2.124), (0.0625, -0.07069, 2.124), (-0.0625, -0.07069, 2.124), (0.0625, 0.07069, 1.426), (0.0625, 0.07069, 1.621), (0.0625, -0.07069, 1.621), (0.0625, -0.07069, 1.426), (-0.0625, 0.07069, 1.426), (-0.0625, 0.07069, 1.621), (-0.0625, -0.07069, 1.426), (-0.0625, -0.07069, 1.621), (0.09357, 0.1058, 1.427), (0.09357, 0.1058, 1.62), (0.09357, -0.1058, 1.62), (0.09357, -0.1058, 1.427), (-0.09357, 0.1058, 1.427), (-0.09357, 0.1058, 1.62), (-0.09357, -0.1058, 1.427), (-0.09357, -0.1058, 1.62)], [], [(0, 1, 3, 2), (8, 11, 7, 6), (6, 7, 5, 4), (12, 15, 1, 0), (8, 6, 4, 13), (10, 3, 1, 15), (7, 11, 14, 5), (15, 14, 18, 19), (2, 9, 12, 0), (9, 8, 13, 12), (4, 5, 14, 13), (13, 14, 15, 12), (2, 3, 10, 9), (9, 10, 11, 8), (26, 25, 21, 22), (11, 10, 16, 17), (14, 11, 17, 18), (10, 15, 19, 16), (21, 20, 23, 22), (25, 29, 20, 21), (29, 31, 23, 20), (31, 26, 22, 23), (19, 18, 27, 30), (30, 27, 35, 38), (16, 19, 30, 28), (28, 30, 38, 36), (17, 16, 28, 24), (24, 28, 36, 32), (18, 17, 24, 27), (27, 24, 32, 35), (38, 35, 34, 39), (36, 38, 39, 37), (32, 36, 37, 33), (35, 32, 33, 34), (25, 26, 34, 33), (29, 25, 33, 37), (31, 29, 37, 39), (26, 31, 39, 34)])
_uv = me_cube.uv_layers.new(name='UVMap')
_uv.uv.foreach_set('vector', [0.4298, 0.7743, 0.4356, 0.7743, 0.4356, 0.7844, 0.4298, 0.7844, 0.8308, 0.4108, 0.8308, 0.4166, 0.8219, 0.4141, 0.8219, 0.4084, 0.3564, 0.8283, 0.3622, 0.8283, 0.3622, 0.8384, 0.3564, 0.8384, 0.8308, 0.3597, 0.8308, 0.3655, 0.8219, 0.363, 0.8219, 0.3573, 0.4493, 0.8425, 0.4493, 0.8514, 0.4392, 0.8514, 0.4392, 0.8425, 0.808, 0.2686, 0.8169, 0.2686, 0.8169, 0.2787, 0.808, 0.2787, 0.799, 0.2686, 0.808, 0.2686, 0.808, 0.2787, 0.799, 0.2787, 0.8308, 0.3655, 0.8397, 0.3655, 0.8374, 0.371, 0.8332, 0.371, 0.4493, 0.8246, 0.4493, 0.8336, 0.4392, 0.8336, 0.4392, 0.8246, 0.4493, 0.8336, 0.4493, 0.8425, 0.4392, 0.8425, 0.4392, 0.8336, 0.8487, 0.3573, 0.8487, 0.363, 0.8397, 0.3655, 0.8397, 0.3597, 0.8397, 0.3597, 0.8397, 0.3655, 0.8308, 0.3655, 0.8308, 0.3597, 0.8487, 0.4084, 0.8487, 0.4141, 0.8397, 0.4166, 0.8397, 0.4108, 0.8397, 0.4108, 0.8397, 0.4166, 0.8308, 0.4166, 0.8308, 0.4108, 0.4298, 0.7575, 0.4346, 0.7575, 0.4346, 0.7743, 0.4298, 0.7743, 0.8308, 0.4166, 0.8397, 0.4166, 0.8374, 0.4221, 0.8332, 0.4221, 0.1908, 0.8637, 0.1807, 0.8637, 0.1833, 0.8582, 0.1881, 0.8582, 0.8612, 0.8451, 0.8511, 0.8451, 0.8538, 0.8396, 0.8585, 0.8396, 0.3952, 0.8302, 0.3994, 0.8302, 0.3994, 0.8349, 0.3952, 0.8349, 0.8409, 0.5692, 0.8451, 0.5692, 0.8451, 0.586, 0.8409, 0.586, 0.2868, 0.8217, 0.2916, 0.8217, 0.2916, 0.8385, 0.2868, 0.8385, 0.435, 0.8246, 0.4392, 0.8246, 0.4392, 0.8415, 0.435, 0.8415, 0.8332, 0.371, 0.8374, 0.371, 0.8374, 0.4084, 0.8332, 0.4084, 0.3808, 0.8342, 0.385, 0.8342, 0.3861, 0.8354, 0.3798, 0.8354, 0.8585, 0.8396, 0.8538, 0.8396, 0.8538, 0.8023, 0.8585, 0.8023, 0.3808, 0.8295, 0.3808, 0.8342, 0.3798, 0.8354, 0.3798, 0.8283, 0.8332, 0.4221, 0.8374, 0.4221, 0.8374, 0.4595, 0.8332, 0.4595, 0.385, 0.8295, 0.3808, 0.8295, 0.3798, 0.8283, 0.3861, 0.8283, 0.1881, 0.8582, 0.1833, 0.8582, 0.1833, 0.8208, 0.1881, 0.8208, 0.385, 0.8342, 0.385, 0.8295, 0.3861, 0.8283, 0.3861, 0.8354, 0.3157, 0.8287, 0.322, 0.8287, 0.322, 0.8352, 0.3157, 0.8352, 0.3798, 0.8283, 0.3798, 0.8354, 0.3733, 0.8354, 0.3733, 0.8283, 0.3095, 0.8287, 0.3157, 0.8287, 0.3157, 0.8352, 0.3095, 0.8352, 0.3733, 0.8283, 0.3733, 0.8354, 0.3668, 0.8354, 0.3668, 0.8283, 0.3871, 0.8295, 0.3871, 0.8342, 0.3861, 0.8354, 0.3861, 0.8283, 0.3913, 0.8295, 0.3871, 0.8295, 0.3861, 0.8283, 0.3923, 0.8283, 0.3913, 0.8342, 0.3913, 0.8295, 0.3923, 0.8283, 0.3923, 0.8354, 0.3871, 0.8342, 0.3913, 0.8342, 0.3923, 0.8354, 0.3861, 0.8354])
_uv.active_render = True
_uv = me_cube.uv_layers.new(name='UVMap.001')
_uv.uv.foreach_set('vector', [0.8161, 0.1924, 0.817, 0.1924, 0.817, 0.194, 0.8161, 0.194, 0.8815, 0.1331, 0.8815, 0.134, 0.88, 0.1336, 0.88, 0.1327, 0.8041, 0.2012, 0.8051, 0.2012, 0.8051, 0.2028, 0.8041, 0.2028, 0.8815, 0.1248, 0.8815, 0.1257, 0.88, 0.1253, 0.88, 0.1244, 0.8193, 0.2035, 0.8193, 0.205, 0.8176, 0.205, 0.8176, 0.2035, 0.8778, 0.1099, 0.8792, 0.1099, 0.8792, 0.1116, 0.8778, 0.1116, 0.8763, 0.1099, 0.8778, 0.1099, 0.8778, 0.1116, 0.8763, 0.1116, 0.8815, 0.1257, 0.883, 0.1257, 0.8826, 0.1266, 0.8819, 0.1266, 0.8193, 0.2006, 0.8193, 0.2021, 0.8176, 0.2021, 0.8176, 0.2006, 0.8193, 0.2021, 0.8193, 0.2035, 0.8176, 0.2035, 0.8176, 0.2021, 0.8844, 0.1244, 0.8844, 0.1253, 0.883, 0.1257, 0.883, 0.1248, 0.883, 0.1248, 0.883, 0.1257, 0.8815, 0.1257, 0.8815, 0.1248, 0.8844, 0.1327, 0.8844, 0.1336, 0.883, 0.134, 0.883, 0.1331, 0.883, 0.1331, 0.883, 0.134, 0.8815, 0.134, 0.8815, 0.1331, 0.8161, 0.1896, 0.8169, 0.1896, 0.8169, 0.1924, 0.8161, 0.1924, 0.8815, 0.134, 0.883, 0.134, 0.8826, 0.1349, 0.8819, 0.1349, 0.7771, 0.207, 0.7755, 0.207, 0.7759, 0.2061, 0.7767, 0.2061, 0.8865, 0.2039, 0.8848, 0.2039, 0.8852, 0.203, 0.886, 0.203, 0.8105, 0.2015, 0.8111, 0.2015, 0.8111, 0.2023, 0.8105, 0.2023, 0.8832, 0.1589, 0.8838, 0.1589, 0.8838, 0.1617, 0.8832, 0.1617, 0.7928, 0.2001, 0.7936, 0.2001, 0.7936, 0.2029, 0.7928, 0.2029, 0.8169, 0.2006, 0.8176, 0.2006, 0.8176, 0.2033, 0.8169, 0.2033, 0.8819, 0.1266, 0.8826, 0.1266, 0.8826, 0.1327, 0.8819, 0.1327, 0.8081, 0.2022, 0.8088, 0.2022, 0.809, 0.2024, 0.8079, 0.2024, 0.886, 0.203, 0.8852, 0.203, 0.8852, 0.197, 0.886, 0.197, 0.8081, 0.2014, 0.8081, 0.2022, 0.8079, 0.2024, 0.8079, 0.2012, 0.8819, 0.1349, 0.8826, 0.1349, 0.8826, 0.141, 0.8819, 0.141, 0.8088, 0.2014, 0.8081, 0.2014, 0.8079, 0.2012, 0.809, 0.2012, 0.7767, 0.2061, 0.7759, 0.2061, 0.7759, 0.2, 0.7767, 0.2, 0.8088, 0.2022, 0.8088, 0.2014, 0.809, 0.2012, 0.809, 0.2024, 0.7975, 0.2013, 0.7985, 0.2013, 0.7985, 0.2023, 0.7975, 0.2023, 0.8079, 0.2012, 0.8079, 0.2024, 0.8069, 0.2024, 0.8069, 0.2012, 0.7965, 0.2013, 0.7975, 0.2013, 0.7975, 0.2023, 0.7965, 0.2023, 0.8069, 0.2012, 0.8069, 0.2024, 0.8058, 0.2024, 0.8058, 0.2012, 0.8091, 0.2014, 0.8091, 0.2022, 0.809, 0.2024, 0.809, 0.2012, 0.8098, 0.2014, 0.8091, 0.2014, 0.809, 0.2012, 0.81, 0.2012, 0.8098, 0.2022, 0.8098, 0.2014, 0.81, 0.2012, 0.81, 0.2024, 0.8091, 0.2022, 0.8098, 0.2022, 0.81, 0.2024, 0.809, 0.2024])
me_cube.update()
me_plane = bpy.data.meshes.new('Plane')
me_plane.from_pydata([(-1.108, 0.2339, -4.077e-08), (1.0, 0.1445, -5.003e-08), (-1.108, 0.649, 2.182e-09), (1.0, 0.7384, 1.143e-08)], [], [(0, 1, 3, 2)])
_uv = me_plane.uv_layers.new(name='UVMap')
_uv.uv.foreach_set('vector', [0.2184, 0.7653, 0.2214, 0.8361, 0.2014, 0.8361, 0.2044, 0.7653])
_uv.active_render = True
_uv = me_plane.uv_layers.new(name='UVMap.001')
_uv.uv.foreach_set('vector', [0.2113, 0.8376, 0.2122, 0.8596, 0.206, 0.8596, 0.2069, 0.8376])
me_plane.update()
me_plane_001 = bpy.data.meshes.new('Plane.001')
me_plane_001.from_pydata([(-1.152, -0.008494, -3.847e-08), (2.991, 0.4113, -5.256e-08), (-1.531, 0.9398, -5.761e-10), (-0.912, 1.73, 2.034e-09), (-0.3638, -0.1821, -4.188e-08)], [], [(0, 4, 1, 3, 2)])
me_plane_001.polygons.foreach_set('use_smooth', [True] * 1)
_uv = me_plane_001.uv_layers.new(name='UVMap')
_uv.uv.foreach_set('vector', [0.3374, 0.806, 0.3403, 0.7791, 0.3952, 0.6788, 0.3952, 0.8171, 0.3634, 0.8283])
_uv.active_render = True
_uv = me_plane_001.uv_layers.new(name='UVMap.001')
_uv.uv.foreach_set('vector', [0.206, 0.7754, 0.2069, 0.767, 0.224, 0.7357, 0.224, 0.7788, 0.2141, 0.7823])
me_plane_001.update()
me_plane_003 = bpy.data.meshes.new('Plane.003')
me_plane_003.from_pydata([(-0.4494, -2.067, -1.896e-08), (1.401, -0.4767, -4.414e-08), (-0.9987, -1.805, 2.545e-08), (-0.6133, -0.151, 1.987e-08), (0.8147, -2.127, -2.343e-08)], [], [(0, 4, 1, 3, 2)])
me_plane_003.polygons.foreach_set('use_smooth', [True] * 1)
_uv = me_plane_003.uv_layers.new(name='UVMap')
_uv.uv.foreach_set('vector', [0.2249, 0.7346, 0.2325, 0.6928, 0.291, 0.6862, 0.2863, 0.7545, 0.2293, 0.7545])
_uv.active_render = True
_uv = me_plane_003.uv_layers.new(name='UVMap.001')
_uv.uv.foreach_set('vector', [0.206, 0.7973, 0.2084, 0.7843, 0.2266, 0.7823, 0.2251, 0.8036, 0.2074, 0.8036])
me_plane_003.update()
me_plane_004 = bpy.data.meshes.new('Plane.004')
me_plane_004.from_pydata([(-1.7, -0.2642, -0.4976), (1.551, -0.6103, -0.3552), (-1.476, -0.9225, -0.737), (-0.5856, -1.153, -0.7411), (-0.9127, -0.09054, -0.4073)], [], [(0, 4, 1, 3, 2)])
me_plane_004.polygons.foreach_set('use_smooth', [True] * 1)
_uv = me_plane_004.uv_layers.new(name='UVMap')
_uv.uv.foreach_set('vector', [0.4185, 0.6788, 0.4298, 0.7035, 0.4298, 0.788, 0.3952, 0.7214, 0.3968, 0.6905])
_uv.active_render = True
_uv = me_plane_004.uv_layers.new(name='UVMap.001')
_uv.uv.foreach_set('vector', [0.2132, 0.8036, 0.2168, 0.8113, 0.2168, 0.8376, 0.206, 0.8168, 0.2065, 0.8072])
me_plane_004.update()
me_cube_013 = bpy.data.meshes.new('Cube.013')
me_cube_013.from_pydata([(-10.36, 1.192e-07, -1.192e-07), (10.36, 1.192e-07, -1.192e-07), (0.0, 1.707, -1.707), (0.0, 1.707, 1.707), (0.0, -1.707, -1.707), (0.0, -1.707, 1.707)], [], [(2, 3, 1), (4, 5, 0), (2, 1, 4), (3, 0, 5), (1, 3, 5), (0, 2, 4), (1, 5, 4), (0, 3, 2)])
_uv = me_cube_013.uv_layers.new(name='UVMap')
_uv.uv.foreach_set('vector', [0.375, 0.375, 0.625, 0.375, 0.375, 0.5, 0.375, 0.875, 0.625, 0.875, 0.375, 1.0, 0.25, 0.5, 0.375, 0.75, 0.25, 0.75, 0.75, 0.5, 0.875, 0.75, 0.75, 0.75, 0.625, 0.5, 0.75, 0.5, 0.75, 0.75, 0.125, 0.5, 0.25, 0.5, 0.25, 0.75, 0.625, 0.75, 0.625, 0.875, 0.375, 0.875, 0.625, 0.25, 0.625, 0.375, 0.375, 0.375])
me_cube_013.update()
me_cube_014 = bpy.data.meshes.new('Cube.014')
me_cube_014.from_pydata([(-4.055, -1.157, -0.6294), (-5.462, -1.157, 0.2012), (-4.055, 1.157, -0.6294), (-5.462, 1.157, 0.2012), (2.349, -1.157, -0.6294), (3.829, -1.157, 0.2012), (2.349, 1.157, -0.6294), (3.829, 1.157, 0.2012), (-5.073, -1.157, -0.2141), (-5.073, 1.157, -0.2141), (3.834, 1.157, -0.2141), (3.834, -1.157, -0.2141)], [], [(8, 1, 3, 9), (9, 3, 7, 10), (10, 7, 5, 11), (11, 5, 1, 8), (2, 6, 4, 0), (7, 3, 1, 5), (4, 11, 8, 0), (6, 10, 11, 4), (2, 9, 10, 6), (0, 8, 9, 2)])
_uv = me_cube_014.uv_layers.new(name='UVMap')
_uv.uv.foreach_set('vector', [0.5, 0.0, 0.625, 0.0, 0.625, 0.25, 0.5, 0.25, 0.5, 0.25, 0.625, 0.25, 0.625, 0.5, 0.5, 0.5, 0.5, 0.5, 0.625, 0.5, 0.625, 0.75, 0.5, 0.75, 0.5, 0.75, 0.625, 0.75, 0.625, 1.0, 0.5, 1.0, 0.125, 0.5, 0.375, 0.5, 0.375, 0.75, 0.125, 0.75, 0.625, 0.5, 0.875, 0.5, 0.875, 0.75, 0.625, 0.75, 0.375, 0.75, 0.5, 0.75, 0.5, 1.0, 0.375, 1.0, 0.375, 0.5, 0.5, 0.5, 0.5, 0.75, 0.375, 0.75, 0.375, 0.25, 0.5, 0.25, 0.5, 0.5, 0.375, 0.5, 0.375, 0.0, 0.5, 0.0, 0.5, 0.25, 0.375, 0.25])
me_cube_014.update()

# ---- objects
ob_cube = bpy.data.objects.new('Cube', me_cube_001)
ob_cube_001 = bpy.data.objects.new('Cube.001', me_cube_002)
ob_cube_002 = bpy.data.objects.new('Cube.002', me_cube_003)
ob_cube_004 = bpy.data.objects.new('Cube.004', me_cube_005)
ob_cube_005 = bpy.data.objects.new('Cube.005', me_cube_006)
ob_cube_006 = bpy.data.objects.new('Cube.006', me_cube_007)
ob_cube_007 = bpy.data.objects.new('Cube.007', me_cube_008)
ob_cube_008 = bpy.data.objects.new('Cube.008', me_cube_009)
ob_cube_009 = bpy.data.objects.new('Cube.009', me_cube_010)
ob_cube_010 = bpy.data.objects.new('Cube.010', me_cube_011)
ob_cube_011 = bpy.data.objects.new('Cube.011', me_cube)
ob_plane = bpy.data.objects.new('Plane', me_plane)
ob_plane_001 = bpy.data.objects.new('Plane.001', me_plane_001)
ob_plane_002 = bpy.data.objects.new('Plane.002', me_plane_003)
ob_plane_003 = bpy.data.objects.new('Plane.003', me_plane_004)
ob_cube_003 = bpy.data.objects.new('Cube.003', me_cube_013)
ob_cube_012 = bpy.data.objects.new('Cube.012', me_cube_014)

# ---- transforms, parenting, visibility, modifiers, constraints
ob_cube.location = (0.0, 0.0, -2.041)
ob_cube_001.location = (0.0, 0.0, -1.24)
ob_cube_002.location = (-2.735, 3.362e-09, -2.066)
_m = ob_cube_002.modifiers.new('Mirror', 'MIRROR')
_m.use_axis = (False, True, False)
ob_cube_004.location = (2.263, 0.0, -2.305)
ob_cube_005.location = (-2.364, 0.0, -2.305)
ob_cube_006.location = (-1.842, 0.0, -1.719)
ob_cube_006.scale = (0.1664, 0.1664, 0.1664)
ob_cube_007.location = (-5.381, 0.0, -1.708)
ob_cube_007.scale = (0.0533, 0.0533, 0.9496)
ob_cube_008.location = (-5.381, 0.0, -1.708)
ob_cube_008.rotation_euler = (1.571, -0.0, 0.0)
ob_cube_008.scale = (0.0533, 0.0533, 0.9496)
ob_cube_009.location = (0.0, 0.0, 0.7681)
ob_cube_009.rotation_euler = (0.7854, -0.0, 0.0)
ob_cube_010.location = (0.0, 0.0, -2.041)
_m = ob_cube_010.modifiers.new('Mirror', 'MIRROR')
_m.use_axis = (False, True, False)
_m = ob_cube_010.modifiers.new('Solidify', 'SOLIDIFY')
_m.thickness = 0.04
ob_cube_011.location = (0.0, 0.0, 4.653)
ob_plane.location = (-1.035, -1.084e-06, 6.026)
ob_plane.rotation_euler = (1.571, -0.0, 0.0)
_m = ob_plane.modifiers.new('Solidify', 'SOLIDIFY')
_m.offset = 0.0
ob_plane_001.location = (-9.089, -9.732e-07, 2.792)
ob_plane_001.rotation_euler = (1.571, -0.0, 0.0)
_m = ob_plane_001.modifiers.new('Solidify', 'SOLIDIFY')
_m.thickness = 0.09
_m.offset = 0.0
_m = ob_plane_001.modifiers.new('Bevel', 'BEVEL')
ob_plane_002.location = (-9.097, -9.599e-07, 2.405)
ob_plane_002.rotation_euler = (1.571, -0.0, 0.0)
_m = ob_plane_002.modifiers.new('Solidify', 'SOLIDIFY')
_m.thickness = 0.09
_m.offset = 0.0
_m = ob_plane_002.modifiers.new('Bevel', 'BEVEL')
ob_plane_003.location = (-9.089, -9.732e-07, 2.792)
_m = ob_plane_003.modifiers.new('Solidify', 'SOLIDIFY')
_m.thickness = 0.09
_m.offset = 0.0
_m = ob_plane_003.modifiers.new('Bevel', 'BEVEL')
_m = ob_plane_003.modifiers.new('Mirror', 'MIRROR')
_m.use_axis = (False, True, False)
ob_cube_003.location = (0.0, 0.0, 2.352)
ob_cube_003.rotation_euler = (-0.7854, -1.57e-16, 6.504e-17)
ob_cube_012.location = (0.0, 0.0, -2.066)

# ---- collection membership
col_collection.objects.link(ob_cube)
col_collection.objects.link(ob_cube_001)
col_collection.objects.link(ob_cube_002)
col_collection.objects.link(ob_cube_004)
col_collection.objects.link(ob_cube_005)
col_collection.objects.link(ob_cube_006)
col_collection.objects.link(ob_cube_007)
col_collection.objects.link(ob_cube_008)
col_collection.objects.link(ob_cube_009)
col_collection.objects.link(ob_cube_010)
col_collection.objects.link(ob_cube_011)
col_collection.objects.link(ob_plane)
col_collection.objects.link(ob_plane_001)
col_collection.objects.link(ob_plane_002)
col_collection.objects.link(ob_plane_003)
col_collisionmesh.objects.link(ob_cube_003)
col_collisionmesh.objects.link(ob_cube_012)

# ---- scene / render settings (as saved in the file)
scene.frame_start = 1; scene.frame_end = 250; scene.frame_set(1)
scene.render.engine = 'BLENDER_EEVEE_NEXT'
scene.cycles.sampling_pattern = 'TABULATED_SOBOL'
scene.cycles.use_light_tree = False
scene.view_settings.view_transform = 'Filmic'
bpy.context.view_layer.update()

# ---- added for rendering (the .blend has no active camera and no usable light): camera, sun
cam_auto = bpy.data.cameras.new('AutoCamera')
cam_auto.lens = 50.0
cam_auto.sensor_width = 36.0
cam_auto.clip_end = 1000.0
ob_auto_camera = bpy.data.objects.new('AutoCamera', cam_auto)
scene.collection.objects.link(ob_auto_camera)
ob_auto_camera.location = (21.6824, -26.2703, 19.5544)
ob_auto_camera.rotation_euler = (1.09748, -7.21219e-08, 0.694738)
scene.camera = ob_auto_camera
light_auto_sun = bpy.data.lights.new('AutoSun', 'SUN')
light_auto_sun.energy = 3.0
light_auto_sun.angle = 0.0523599
ob_auto_sun = bpy.data.objects.new('AutoSun', light_auto_sun)
scene.collection.objects.link(ob_auto_sun)
ob_auto_sun.rotation_euler = (0.872665, 0.174533, 0.523599)
bpy.context.view_layer.update()
